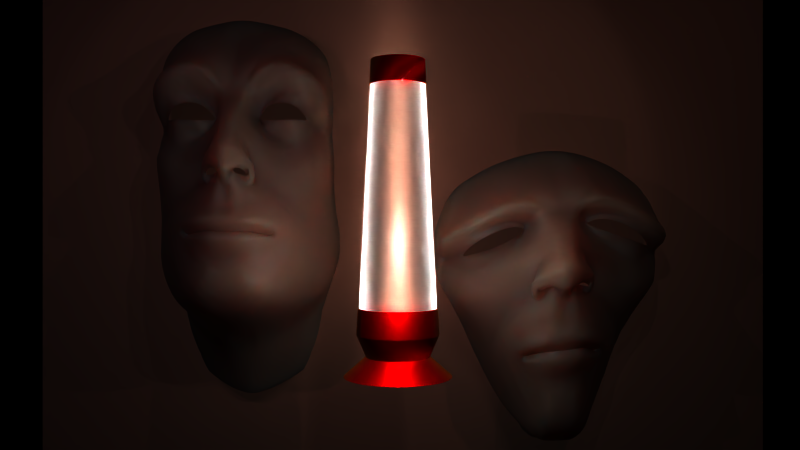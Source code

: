 # Source: lattice-geoface.blend  (saved by Blender 3.4.6; exported with 4.5.12 LTS)
import bpy
from mathutils import Matrix  # noqa: F401  (used for matrix-valued properties, if any)

bpy.ops.wm.read_factory_settings(use_empty=True)
scene = bpy.context.scene
scene.name = '1'

# ---- collections
col_lavalamp = bpy.data.collections.new('Lavalamp'); scene.collection.children.link(col_lavalamp)
col_collection_2 = bpy.data.collections.new('Collection 2'); scene.collection.children.link(col_collection_2)
col_collection_6 = bpy.data.collections.new('Collection 6'); scene.collection.children.link(col_collection_6)
col_collection_11 = bpy.data.collections.new('Collection 11'); scene.collection.children.link(col_collection_11)

# ---- materials (node trees are filled in below, after node groups)
mat_material_004 = bpy.data.materials.new('Material.004')
mat_car_paint = bpy.data.materials.new('Car Paint')
mat_car_paint.diffuse_color = (0.8452, 0.2149, 0.2055, 1.0)
mat_material_001 = bpy.data.materials.new('Material.001')
mat_material_001.alpha_threshold = 0.0
mat_material_001.preview_render_type = 'FLAT'
mat_material_001.diffuse_color = (0.9515, 0.2242, 0.2039, 1.0)
mat_material_001.roughness = 0.0
mat_material_001.line_color = (0.0, 0.0, 0.0, 1.0)
mat_material_003 = bpy.data.materials.new('Material.003')
mat_material_003.diffuse_color = (0.8, 0.8, 0.8, 0.2857)
mat_gold_001 = bpy.data.materials.new('Gold.001')
mat_gold_001.alpha_threshold = 0.0
mat_gold_001.diffuse_color = (0.6584, 0.4397, 0.0, 1.0)
mat_gold_001.roughness = 0.5
mat_gold_001.line_color = (0.0, 0.0, 0.0, 1.0)
mat_material = bpy.data.materials.new('Material')
mat_material.alpha_threshold = 0.0
mat_material.preview_render_type = 'FLAT'
mat_material.roughness = 0.0
mat_material.line_color = (0.0, 0.0, 0.0, 0.4203)
mat_gold = bpy.data.materials.new('Gold')
mat_gold.alpha_threshold = 0.0
mat_gold.diffuse_color = (0.7121, 0.0, 0.0, 1.0)
mat_gold.specular_color = (0.8939, 0.7576, 1.0)
mat_gold.roughness = 0.0
mat_gold.specular_intensity = 0.6957
mat_gold.line_color = (0.0, 0.0, 0.0, 1.0)
mat_material_002 = bpy.data.materials.new('Material.002')
mat_material_002.alpha_threshold = 0.0
mat_material_002.preview_render_type = 'FLAT'
mat_material_002.diffuse_color = (0.6485, 0.4212, 0.3252, 1.0)
mat_material_002.roughness = 0.0
mat_material_002.line_color = (0.0, 0.0, 0.0, 1.0)
mat_lightskin = bpy.data.materials.new('LightSkin')
mat_lightskin.alpha_threshold = 0.0
mat_lightskin.diffuse_color = (0.7991, 0.7011, 0.5841, 1.0)
mat_lightskin.roughness = 0.5
mat_lightskin.specular_intensity = 0.4435
mat_lightskin.line_color = (0.0, 0.0, 0.0, 1.0)
mat_grey = bpy.data.materials.new('Grey')
mat_grey.alpha_threshold = 0.0
mat_grey.preview_render_type = 'FLAT'
mat_grey.diffuse_color = (0.9412, 0.9412, 0.9412, 1.0)
mat_grey.roughness = 0.0
mat_grey.line_color = (0.0, 0.0, 0.0, 1.0)

# ---- node groups
ng_auto_smooth = bpy.data.node_groups.new('Auto Smooth', 'GeometryNodeTree')
_s = ng_auto_smooth.interface.new_socket(name='Geometry', in_out='OUTPUT', socket_type='NodeSocketGeometry')
_s = ng_auto_smooth.interface.new_socket(name='Geometry', in_out='INPUT', socket_type='NodeSocketGeometry')
_s = ng_auto_smooth.interface.new_socket(name='Angle', in_out='INPUT', socket_type='NodeSocketFloat')
_s.subtype = 'ANGLE'
_s.min_value = 0.0
_s.max_value = 3.142
ng_auto_smooth.is_modifier = True
_N = ng_auto_smooth.nodes; _L = ng_auto_smooth.links
n0 = _N.new('NodeGroupOutput'); n0.name = 'Group Output'; n0.location = (480, -100)
n1 = _N.new('NodeGroupInput'); n1.name = 'Group Input'; n1.location = (-420, -300)
n2 = _N.new('NodeGroupInput'); n2.name = 'Group Input.001'; n2.location = (-60, -100)
n3 = _N.new('GeometryNodeSetShadeSmooth'); n3.name = 'Set Shade Smooth'; n3.location = (120, -100)
n3.domain = 'EDGE'
n4 = _N.new('GeometryNodeSetShadeSmooth'); n4.name = 'Set Shade Smooth.001'; n4.location = (300, -100)
n5 = _N.new('GeometryNodeInputMeshEdgeAngle'); n5.name = 'Edge Angle'; n5.location = (-420, -220)
n6 = _N.new('GeometryNodeInputEdgeSmooth'); n6.name = 'Is Edge Smooth'; n6.location = (-60, -160)
n7 = _N.new('GeometryNodeInputShadeSmooth'); n7.name = 'Is Face Smooth'; n7.location = (-240, -340)
n8 = _N.new('FunctionNodeBooleanMath'); n8.name = 'Boolean Math'; n8.location = (-60, -220)
n9 = _N.new('FunctionNodeCompare'); n9.name = 'Compare'; n9.location = (-240, -180)
n9.operation = 'LESS_EQUAL'
_L.new(n5.outputs[0], n9.inputs[0])
_L.new(n4.outputs[0], n0.inputs[0])
_L.new(n1.outputs[1], n9.inputs[1])
_L.new(n9.outputs[0], n8.inputs[0])
_L.new(n7.outputs[0], n8.inputs[1])
_L.new(n2.outputs[0], n3.inputs[0])
_L.new(n6.outputs[0], n3.inputs[1])
_L.new(n3.outputs[0], n4.inputs[0])
_L.new(n8.outputs[0], n3.inputs[2])
n0.is_active_output = True

# ---- material node trees
mat_material_004.use_nodes = True; mat_material_004.node_tree.nodes.clear()
_N = mat_material_004.node_tree.nodes; _L = mat_material_004.node_tree.links
n0 = _N.new('ShaderNodeBsdfPrincipled'); n0.name = 'Principled BSDF'; n0.location = (10, 300)
n0.distribution = 'GGX'
n0.subsurface_method = 'BURLEY'
n0.inputs[3].default_value = 1.45
n0.inputs[27].default_value = (0.8971, 0.8971, 0.8971, 1.0)
n0.inputs[28].default_value = 1.0
n1 = _N.new('ShaderNodeOutputMaterial'); n1.name = 'Material Output'; n1.location = (300, 300)
_L.new(n0.outputs[0], n1.inputs[0])
n1.is_active_output = True
mat_car_paint.use_nodes = True; mat_car_paint.node_tree.nodes.clear()
_N = mat_car_paint.node_tree.nodes; _L = mat_car_paint.node_tree.links
n0 = _N.new('ShaderNodeOutputMaterial'); n0.name = 'Material Output'; n0.location = (300, 300)
n1 = _N.new('ShaderNodeBsdfPrincipled'); n1.name = 'Principled BSDF'; n1.location = (10, 300)
n1.distribution = 'GGX'
n1.subsurface_method = 'BURLEY'
n1.inputs[1].default_value = 1.0
n1.inputs[3].default_value = 1.45
n1.inputs[19].default_value = 0.25
n1.inputs[27].default_value = (0.0, 0.0, 0.0, 1.0)
n1.inputs[28].default_value = 1.0
n2 = _N.new('ShaderNodeLayerWeight'); n2.name = 'Layer Weight'; n2.location = (-636, 149)
n3 = _N.new('ShaderNodeValToRGB'); n3.name = 'ColorRamp.001'; n3.location = (-396, -6)
while len(n3.color_ramp.elements) > 1: n3.color_ramp.elements.remove(n3.color_ramp.elements[-1])
n3.color_ramp.elements[0].position = 0.0; n3.color_ramp.elements[0].color = (0.3588, 0.3588, 0.3588, 1.0)
_e = n3.color_ramp.elements.new(1.0); _e.color = (1.0, 1.0, 1.0, 1.0)
n4 = _N.new('ShaderNodeTexVoronoi'); n4.name = 'Voronoi Texture'; n4.location = (-638, -27)
n4.feature = 'SMOOTH_F1'
n4.inputs[2].default_value = 4000.0
n5 = _N.new('ShaderNodeValToRGB'); n5.name = 'ColorRamp'; n5.location = (-388, 259)
while len(n5.color_ramp.elements) > 1: n5.color_ramp.elements.remove(n5.color_ramp.elements[-1])
n5.color_ramp.elements[0].position = 0.4909; n5.color_ramp.elements[0].color = (1.0, 0.0, 0.005658, 1.0)
_e = n5.color_ramp.elements.new(1.0); _e.color = (1.0, 0.4477, 0.0, 1.0)
_L.new(n1.outputs[0], n0.inputs[0])
_L.new(n5.outputs[0], n1.inputs[0])
_L.new(n2.outputs[1], n5.inputs[0])
_L.new(n3.outputs[0], n1.inputs[2])
_L.new(n4.outputs[1], n3.inputs[0])
n0.is_active_output = True
mat_material_003.use_nodes = True; mat_material_003.node_tree.nodes.clear()
_N = mat_material_003.node_tree.nodes; _L = mat_material_003.node_tree.links
n0 = _N.new('ShaderNodeOutputMaterial'); n0.name = 'Material Output'; n0.location = (300, 300)
n1 = _N.new('ShaderNodeBsdfGlass'); n1.name = 'Glass BSDF'; n1.location = (10, 300)
n1.distribution = 'BECKMANN'
n1.inputs[1].default_value = 0.5
n1.inputs[2].default_value = 1.45
_L.new(n1.outputs[0], n0.inputs[0])
n0.is_active_output = True
mat_gold_001.use_nodes = True; mat_gold_001.node_tree.nodes.clear()
_N = mat_gold_001.node_tree.nodes; _L = mat_gold_001.node_tree.links
n0 = _N.new('ShaderNodeBsdfPrincipled'); n0.name = 'Principled BSDF'; n0.location = (10, 300)
n0.distribution = 'GGX'
n0.subsurface_method = 'RANDOM_WALK_SKIN'
n0.inputs[0].default_value = (0.7511, 0.5008, 0.0, 1.0)
n0.inputs[1].default_value = 0.8366
n0.inputs[2].default_value = 0.2396
n0.inputs[3].default_value = 1.45
n0.inputs[13].default_value = 0.6274
n0.inputs[27].default_value = (0.0, 0.0, 0.0, 1.0)
n0.inputs[28].default_value = 1.0
n1 = _N.new('ShaderNodeOutputMaterial'); n1.name = 'Material Output'; n1.location = (300, 300)
_L.new(n0.outputs[0], n1.inputs[0])
n1.is_active_output = True
mat_lightskin.use_nodes = True; mat_lightskin.node_tree.nodes.clear()
_N = mat_lightskin.node_tree.nodes; _L = mat_lightskin.node_tree.links
n0 = _N.new('ShaderNodeBsdfPrincipled'); n0.name = 'Principled BSDF'; n0.location = (10, 300)
n0.distribution = 'GGX'
n0.subsurface_method = 'RANDOM_WALK_SKIN'
n0.inputs[0].default_value = (0.5413, 0.4011, 0.338, 1.0)
n0.inputs[3].default_value = 1.45
n0.inputs[8].default_value = 1.0
n0.inputs[10].default_value = 0.6182
n0.inputs[27].default_value = (0.0, 0.0, 0.0, 1.0)
n0.inputs[28].default_value = 1.0
n1 = _N.new('ShaderNodeOutputMaterial'); n1.name = 'Material Output'; n1.location = (300, 300)
_L.new(n0.outputs[0], n1.inputs[0])
n1.is_active_output = True

# ---- cameras
cam_camera = bpy.data.cameras.new('Camera')
cam_camera.passepartout_alpha = 0.2
cam_camera.clip_end = 100.0
cam_camera.lens = 35.0
cam_camera.ortho_scale = 7.314
cam_camera.show_passepartout = False
cam_camera.show_safe_areas = True
cam_camera.dof.focus_distance = 0.0
cam_camera.dof.aperture_fstop = 128.0

# ---- lights
light_lamp = bpy.data.lights.new('Lamp', 'SPOT')
light_lamp.transmission_factor = 0.0
light_lamp.energy = 61.04
light_lamp.shadow_buffer_clip_start = 0.5
light_lamp.shadow_maximum_resolution = 0.006
light_lamp.use_absolute_resolution = True
light_lamp.spot_blend = 0.3896
light_lamp.spot_size = 1.516
light_lamp.cycles.use_multiple_importance_sampling = False
light_lamp_001 = bpy.data.lights.new('Lamp.001', 'SPOT')
light_lamp_001.transmission_factor = 0.0
light_lamp_001.energy = 1000.0
light_lamp_001.shadow_buffer_clip_start = 0.5
light_lamp_001.shadow_maximum_resolution = 0.006
light_lamp_001.use_absolute_resolution = True
light_lamp_001.spot_blend = 0.0
light_lamp_001.cycles.use_multiple_importance_sampling = False
light_lamp_006 = bpy.data.lights.new('Lamp.006', 'POINT')
light_lamp_006.transmission_factor = 0.0
light_lamp_006.use_shadow = False
light_lamp_006.energy = 100.0
light_lamp_006.shadow_buffer_clip_start = 0.5
light_lamp_006.shadow_maximum_resolution = 0.006
light_lamp_006.use_absolute_resolution = True
light_lamp_006.cycles.use_multiple_importance_sampling = False
light_lamp_002 = bpy.data.lights.new('Lamp.002', 'POINT')
light_lamp_002.color = (1.0, 0.6623, 0.5455)
light_lamp_002.transmission_factor = 0.0
light_lamp_002.energy = 100.0
light_lamp_002.shadow_buffer_clip_start = 0.5
light_lamp_002.shadow_maximum_resolution = 0.006
light_lamp_002.use_absolute_resolution = True
light_lamp_002.cycles.use_multiple_importance_sampling = False
light_lamp_003 = bpy.data.lights.new('Lamp.003', 'POINT')
light_lamp_003.color = (1.0, 0.6623, 0.8052)
light_lamp_003.transmission_factor = 0.0
light_lamp_003.energy = 100.0
light_lamp_003.shadow_buffer_clip_start = 0.5
light_lamp_003.shadow_maximum_resolution = 0.006
light_lamp_003.use_absolute_resolution = True
light_lamp_003.cycles.use_multiple_importance_sampling = False
light_lamp_004 = bpy.data.lights.new('Lamp.004', 'POINT')
light_lamp_004.color = (0.5195, 0.6723, 0.8701)
light_lamp_004.transmission_factor = 0.0
light_lamp_004.energy = 178.9
light_lamp_004.shadow_buffer_clip_start = 0.5
light_lamp_004.shadow_maximum_resolution = 0.006
light_lamp_004.use_absolute_resolution = True
light_lamp_004.cycles.use_multiple_importance_sampling = False
light_lamp_005 = bpy.data.lights.new('Lamp.005', 'SPOT')
light_lamp_005.transmission_factor = 0.0
light_lamp_005.energy = 100.0
light_lamp_005.shadow_buffer_clip_start = 0.5
light_lamp_005.shadow_maximum_resolution = 0.006
light_lamp_005.use_absolute_resolution = True
light_lamp_005.cycles.use_multiple_importance_sampling = False

# ---- meshes
me_cylinder_001 = bpy.data.meshes.new('Cylinder.001')
me_cylinder_001.from_pydata([(-9.192e-10, 1.152, -1.0), (0.2247, 1.129, -1.0), (0.4407, 1.064, -1.0), (0.6398, 0.9575, -1.0), (0.8143, 0.8143, -1.0), (0.9575, 0.6398, -1.0), (1.064, 0.4407, -1.0), (1.129, 0.2247, -1.0), (1.152, -4.776e-08, -1.0), (1.129, -0.2247, -1.0), (1.064, -0.4407, -1.0), (0.9575, -0.6398, -1.0), (0.8143, -0.8143, -1.0), (0.6398, -0.9575, -1.0), (0.4407, -1.064, -1.0), (0.2247, -1.129, -1.0), (-1.016e-07, -1.152, -1.0), (-0.2247, -1.129, -1.0), (-0.4407, -1.064, -1.0), (-0.6398, -0.9575, -1.0), (-0.8143, -0.8143, -1.0), (-0.9575, -0.6398, -1.0), (-1.064, -0.4407, -1.0), (-1.129, -0.2247, -1.0), (-1.152, 1.631e-08, -1.0), (-1.129, 0.2247, -1.0), (-1.064, 0.4407, -1.0), (-0.9575, 0.6398, -1.0), (-0.8143, 0.8143, -1.0), (-0.6398, 0.9575, -1.0), (-0.4407, 1.064, -1.0), (-0.2247, 1.129, -1.0)], [], [(0, 1, 2, 3, 4, 5, 6, 7, 8, 9, 10, 11, 12, 13, 14, 15, 16, 17, 18, 19, 20, 21, 22, 23, 24, 25, 26, 27, 28, 29, 30, 31)])
_uv = me_cylinder_001.uv_layers.new(name='UVMap')
_uv.uv.foreach_set('vector', [0.75, 0.49, 0.7968, 0.4854, 0.8418, 0.4717, 0.8833, 0.4496, 0.9197, 0.4197, 0.9496, 0.3833, 0.9717, 0.3418, 0.9854, 0.2968, 0.99, 0.25, 0.9854, 0.2032, 0.9717, 0.1582, 0.9496, 0.1167, 0.9197, 0.08029, 0.8833, 0.05045, 0.8418, 0.02827, 0.7968, 0.01461, 0.75, 0.01, 0.7032, 0.01461, 0.6582, 0.02827, 0.6167, 0.05045, 0.5803, 0.08029, 0.5504, 0.1167, 0.5283, 0.1582, 0.5146, 0.2032, 0.51, 0.25, 0.5146, 0.2968, 0.5283, 0.3418, 0.5504, 0.3833, 0.5803, 0.4197, 0.6167, 0.4496, 0.6582, 0.4717, 0.7032, 0.4854])
me_cylinder_001.materials.append(mat_material_004)
me_cylinder_001.use_remesh_fix_poles = True
me_cylinder_001.use_remesh_preserve_attributes = False
me_cylinder_001.update()
me_material_preview_mesh = bpy.data.meshes.new('Material_Preview_Mesh')
me_material_preview_mesh.from_pydata([], [], [])
me_material_preview_mesh.update()
me_plane = bpy.data.meshes.new('Plane')
me_plane.from_pydata([(3.926, 0.5598, 0.8379), (3.926, 0.3856, 0.931), (3.926, 0.1966, 0.9883), (3.926, -7.39e-06, 1.008), (3.926, -0.1966, 0.9883), (3.926, -0.3856, 0.931), (3.926, -0.5598, 0.8378), (3.926, -0.7125, 0.7125), (3.926, -0.8378, 0.5598), (3.926, -0.931, 0.3856), (3.926, -0.9883, 0.1966), (3.926, -1.008, -4.089e-06), (3.926, -0.9883, -0.1966), (3.926, -0.931, -0.3856), (3.926, -0.8378, -0.5598), (3.926, -0.7125, -0.7125), (3.926, -0.5598, -0.8378), (3.926, -0.3856, -0.931), (3.926, -0.1966, -0.9883), (3.926, 9.082e-07, -1.008), (3.926, 0.1966, -0.9883), (3.926, 0.3856, -0.931), (3.926, 0.5598, -0.8378), (3.926, 0.7125, -0.7125), (3.926, 0.8378, -0.5598), (3.926, 0.931, -0.3856), (3.926, 0.9883, -0.1966), (3.926, 1.008, -2.31e-06), (3.926, 0.9883, 0.1966), (3.926, 0.931, 0.3856), (3.926, 0.8378, 0.5598), (3.926, 0.7125, 0.7125), (4.808, 0.6816, 0.6816), (4.808, 0.8015, 0.5355), (4.808, 0.8906, 0.3689), (4.808, 0.9454, 0.1881), (4.808, 0.9639, -2.209e-06), (4.808, 0.9454, -0.1881), (4.808, 0.8906, -0.3689), (4.808, 0.8015, -0.5355), (4.808, 0.6816, -0.6816), (4.808, 0.5355, -0.8015), (4.808, 0.3689, -0.8906), (4.808, 0.1881, -0.9454), (4.808, 8.688e-07, -0.9639), (4.808, -0.1881, -0.9454), (4.808, -0.3689, -0.8906), (4.808, -0.5355, -0.8015), (4.808, -0.6816, -0.6816), (4.808, -0.8015, -0.5355), (4.808, -0.8906, -0.3689), (4.808, -0.9454, -0.1881), (4.808, -0.9639, -3.912e-06), (4.808, -0.9454, 0.1881), (4.808, -0.8906, 0.3689), (4.808, -0.8015, 0.5355), (4.808, -0.6816, 0.6816), (4.808, -0.5355, 0.8015), (4.808, -0.3689, 0.8906), (4.808, -0.1881, 0.9454), (4.808, -7.069e-06, 0.9639), (4.808, 0.188, 0.9454), (4.808, 0.3689, 0.8906), (4.808, 0.5355, 0.8015), (4.808, -3.972e-08, 1.095e-15), (4.808, 0.5355, 0.8015), (4.808, 0.3689, 0.8906), (4.808, 0.188, 0.9454), (4.808, -7.069e-06, 0.9639), (4.808, -0.1881, 0.9454), (4.808, -0.3689, 0.8906), (4.808, -0.5355, 0.8015), (4.808, -0.6816, 0.6816), (4.808, -0.8015, 0.5355), (4.808, -0.8906, 0.3689), (4.808, -0.9454, 0.1881), (4.808, -0.9639, -3.912e-06), (4.808, -0.9454, -0.1881), (4.808, -0.8906, -0.3689), (4.808, -0.8015, -0.5355), (4.808, -0.6816, -0.6816), (4.808, -0.5355, -0.8015), (4.808, -0.3689, -0.8906), (4.808, -0.1881, -0.9454), (4.808, 8.688e-07, -0.9639), (4.808, 0.1881, -0.9454), (4.808, 0.3689, -0.8906), (4.808, 0.5355, -0.8015), (4.808, 0.6816, -0.6816), (4.808, 0.8015, -0.5355), (4.808, 0.8906, -0.3689), (4.808, 0.9454, -0.1881), (4.808, 0.9639, -2.209e-06), (4.808, 0.9454, 0.1881), (4.808, 0.8906, 0.3689), (4.808, 0.8015, 0.5355), (4.808, 0.6816, 0.6816), (-5.632, 0.8045, 0.8045), (-5.632, 0.946, 0.6321), (-5.632, 1.051, 0.4354), (-5.632, 1.116, 0.222), (-5.632, 1.138, 3.252e-08), (-5.632, 1.116, -0.222), (-5.632, 1.051, -0.4354), (-5.632, 0.946, -0.6321), (-5.632, 0.8045, -0.8045), (-5.632, 0.6321, -0.946), (-5.632, 0.4354, -1.051), (-5.632, 0.222, -1.116), (-5.632, -3.038e-07, -1.138), (-5.632, -0.222, -1.116), (-5.632, -0.4354, -1.051), (-5.632, -0.6321, -0.946), (-5.632, -0.8045, -0.8045), (-5.632, -0.946, -0.6321), (-5.632, -1.051, -0.4354), (-5.632, -1.116, -0.222), (-5.632, -1.138, 1.152e-06), (-5.632, -1.116, 0.222), (-5.632, -1.051, 0.4354), (-5.632, -0.946, 0.6321), (-5.632, -0.8045, 0.8045), (-5.632, -0.6321, 0.946), (-5.632, -0.4354, 1.051), (-5.632, -0.222, 1.116), (-5.632, 1.864e-06, 1.138), (-5.632, 0.222, 1.116), (-5.632, 0.4354, 1.051), (-5.632, 0.6321, 0.946), (-6.326, 1.357, 1.357), (-6.326, 1.596, 1.066), (-6.326, 1.773, 0.7343), (-6.326, 1.882, 0.3744), (-6.326, 1.919, 5.484e-08), (-6.326, 1.882, -0.3744), (-6.326, 1.773, -0.7343), (-6.326, 1.596, -1.066), (-6.326, 1.357, -1.357), (-6.326, 1.066, -1.596), (-6.326, 0.7343, -1.773), (-6.326, 0.3744, -1.882), (-6.326, -5.943e-07, -1.919), (-6.326, -0.3744, -1.882), (-6.326, -0.7343, -1.773), (-6.326, -1.066, -1.596), (-6.326, -1.357, -1.357), (-6.326, -1.596, -1.066), (-6.326, -1.773, -0.7343), (-6.326, -1.882, -0.3744), (-6.326, -1.919, 1.943e-06), (-6.326, -1.882, 0.3744), (-6.326, -1.773, 0.7343), (-6.326, -1.595, 1.066), (-6.326, -1.357, 1.357), (-6.326, -1.066, 1.596), (-6.326, -0.7343, 1.773), (-6.326, -0.3744, 1.882), (-6.326, 3.063e-06, 1.919), (-6.326, 0.3744, 1.882), (-6.326, 0.7343, 1.773), (-6.326, 1.066, 1.595), (-3.926, 1.0, 1.0), (-3.926, 1.176, 0.7857), (-3.926, 1.307, 0.5412), (-3.926, 1.387, 0.2759), (-3.926, 1.414, 4.042e-08), (-3.926, 1.387, -0.2759), (-3.926, 1.307, -0.5412), (-3.926, 1.176, -0.7857), (-3.926, 1.0, -1.0), (-3.926, 0.7857, -1.176), (-3.926, 0.5412, -1.307), (-3.926, 0.2759, -1.387), (-3.926, -4.086e-07, -1.414), (-3.926, -0.2759, -1.387), (-3.926, -0.5412, -1.307), (-3.926, -0.7857, -1.176), (-3.926, -1.0, -1.0), (-3.926, -1.176, -0.7857), (-3.926, -1.307, -0.5412), (-3.926, -1.387, -0.2759), (-3.926, -1.414, 1.432e-06), (-3.926, -1.387, 0.2759), (-3.926, -1.307, 0.5412), (-3.926, -1.176, 0.7857), (-3.926, -1.0, 1.0), (-3.926, -0.7857, 1.176), (-3.926, -0.5412, 1.307), (-3.926, -0.2759, 1.387), (-3.926, 2.287e-06, 1.414), (-3.926, 0.2759, 1.387), (-3.926, 0.5412, 1.307), (-3.926, 0.7857, 1.176), (-4.751, 0.8128, 1.217), (-4.751, 0.5599, 1.352), (-4.751, 0.2854, 1.435), (-4.751, 2.364e-06, 1.463), (-4.751, -0.2854, 1.435), (-4.751, -0.5599, 1.352), (-4.751, -0.8128, 1.217), (-4.751, -1.035, 1.035), (-4.751, -1.217, 0.8128), (-4.751, -1.352, 0.5599), (-4.751, -1.435, 0.2854), (-4.751, -1.463, 1.481e-06), (-4.751, -1.435, -0.2854), (-4.751, -1.352, -0.5599), (-4.751, -1.217, -0.8128), (-4.751, -1.035, -1.035), (-4.751, -0.8128, -1.217), (-4.751, -0.5599, -1.352), (-4.751, -0.2854, -1.435), (-4.751, -4.248e-07, -1.463), (-4.751, 0.2854, -1.435), (-4.751, 0.5599, -1.352), (-4.751, 0.8128, -1.217), (-4.751, 1.035, -1.035), (-4.751, 1.217, -0.8128), (-4.751, 1.352, -0.5599), (-4.751, 1.435, -0.2854), (-4.751, 1.463, 4.182e-08), (-4.751, 1.435, 0.2854), (-4.751, 1.352, 0.5599), (-4.751, 1.217, 0.8128), (-4.751, 1.035, 1.035), (-4.866, 1.035, 1.035), (-4.866, 1.217, 0.8128), (-4.866, 1.352, 0.5599), (-4.866, 1.435, 0.2854), (-4.866, 1.463, 4.182e-08), (-4.866, 1.435, -0.2854), (-4.866, 1.352, -0.5599), (-4.866, 1.217, -0.8128), (-4.866, 1.035, -1.035), (-4.866, 0.8128, -1.217), (-4.866, 0.5599, -1.352), (-4.866, 0.2854, -1.435), (-4.866, -4.248e-07, -1.463), (-4.866, -0.2854, -1.435), (-4.866, -0.5599, -1.352), (-4.866, -0.8128, -1.217), (-4.866, -1.035, -1.035), (-4.866, -1.217, -0.8128), (-4.866, -1.352, -0.5599), (-4.866, -1.435, -0.2854), (-4.866, -1.463, 1.481e-06), (-4.866, -1.435, 0.2854), (-4.866, -1.352, 0.5599), (-4.866, -1.217, 0.8128), (-4.866, -1.035, 1.035), (-4.866, -0.8128, 1.217), (-4.866, -0.5599, 1.352), (-4.866, -0.2854, 1.435), (-4.866, 2.364e-06, 1.463), (-4.866, 0.2854, 1.435), (-4.866, 0.5599, 1.352), (-4.866, 0.8128, 1.217), (-4.866, 1.035, 1.035), (-4.866, 1.217, 0.8128), (-4.866, 1.352, 0.5599), (-4.866, 1.435, 0.2854), (-4.866, 1.463, 4.182e-08), (-4.866, 1.435, -0.2854), (-4.866, 1.352, -0.5599), (-4.866, 1.217, -0.8128), (-4.866, 1.035, -1.035), (-4.866, 0.8128, -1.217), (-4.866, 0.5599, -1.352), (-4.866, 0.2854, -1.435), (-4.866, -4.248e-07, -1.463), (-4.866, -0.2854, -1.435), (-4.866, -0.5599, -1.352), (-4.866, -0.8128, -1.217), (-4.866, -1.035, -1.035), (-4.866, -1.217, -0.8128), (-4.866, -1.352, -0.5599), (-4.866, -1.435, -0.2854), (-4.866, -1.463, 1.481e-06), (-4.866, -1.435, 0.2854), (-4.866, -1.352, 0.5599), (-4.866, -1.217, 0.8128), (-4.866, -1.035, 1.035), (-4.866, -0.8128, 1.217), (-4.866, -0.5599, 1.352), (-4.866, -0.2854, 1.435), (-4.866, 2.364e-06, 1.463), (-4.866, 0.2854, 1.435), (-4.866, 0.5599, 1.352), (-4.866, 0.8128, 1.217), (-5.632, 0.8045, 0.8045), (-5.632, 0.946, 0.6321), (-5.632, 1.051, 0.4354), (-5.632, 1.116, 0.222), (-5.632, 1.138, 3.252e-08), (-5.632, 1.116, -0.222), (-5.632, 1.051, -0.4354), (-5.632, 0.946, -0.6321), (-5.632, 0.8045, -0.8045), (-5.632, 0.6321, -0.946), (-5.632, 0.4354, -1.051), (-5.632, 0.222, -1.116), (-5.632, -3.038e-07, -1.138), (-5.632, -0.222, -1.116), (-5.632, -0.4354, -1.051), (-5.632, -0.6321, -0.946), (-5.632, -0.8045, -0.8045), (-5.632, -0.946, -0.6321), (-5.632, -1.051, -0.4354), (-5.632, -1.116, -0.222), (-5.632, -1.138, 1.152e-06), (-5.632, -1.116, 0.222), (-5.632, -1.051, 0.4354), (-5.632, -0.946, 0.6321), (-5.632, -0.8045, 0.8045), (-5.632, -0.6321, 0.946), (-5.632, -0.4354, 1.051), (-5.632, -0.222, 1.116), (-5.632, 1.864e-06, 1.138), (-5.632, 0.222, 1.116), (-5.632, 0.4354, 1.051), (-5.632, 0.6321, 0.946), (-5.632, 0.6321, 0.946), (-5.632, 0.4354, 1.051), (-5.632, 0.222, 1.116), (-5.632, 1.864e-06, 1.138), (-5.632, -0.222, 1.116), (-5.632, -0.4354, 1.051), (-5.632, -0.6321, 0.946), (-5.632, -0.8045, 0.8045), (-5.632, -0.946, 0.6321), (-5.632, -1.051, 0.4354), (-5.632, -1.116, 0.222), (-5.632, -1.138, 1.152e-06), (-5.632, -1.116, -0.222), (-5.632, -1.051, -0.4354), (-5.632, -0.946, -0.6321), (-5.632, -0.8045, -0.8045), (-5.632, -0.6321, -0.946), (-5.632, -0.4354, -1.051), (-5.632, -0.222, -1.116), (-5.632, -3.038e-07, -1.138), (-5.632, 0.222, -1.116), (-5.632, 0.4354, -1.051), (-5.632, 0.6321, -0.946), (-5.632, 0.8045, -0.8045), (-5.632, 0.946, -0.6321), (-5.632, 1.051, -0.4354), (-5.632, 1.116, -0.222), (-5.632, 1.138, 3.252e-08), (-5.632, 1.116, 0.222), (-5.632, 1.051, 0.4354), (-5.632, 0.946, 0.6321), (-5.632, 0.8045, 0.8045)], [], [(31, 0, 63, 32), (0, 1, 62, 63), (1, 2, 61, 62), (2, 3, 60, 61), (3, 4, 59, 60), (4, 5, 58, 59), (5, 6, 57, 58), (6, 7, 56, 57), (7, 8, 55, 56), (8, 9, 54, 55), (9, 10, 53, 54), (10, 11, 52, 53), (11, 12, 51, 52), (12, 13, 50, 51), (13, 14, 49, 50), (14, 15, 48, 49), (15, 16, 47, 48), (16, 17, 46, 47), (17, 18, 45, 46), (18, 19, 44, 45), (19, 20, 43, 44), (20, 21, 42, 43), (21, 22, 41, 42), (22, 23, 40, 41), (23, 24, 39, 40), (24, 25, 38, 39), (25, 26, 37, 38), (27, 36, 37, 26), (27, 28, 35, 36), (28, 29, 34, 35), (29, 30, 33, 34), (31, 32, 33, 30), (32, 96, 95, 33), (33, 95, 94, 34), (34, 94, 93, 35), (35, 93, 92, 36), (36, 92, 91, 37), (37, 91, 90, 38), (38, 90, 89, 39), (39, 89, 88, 40), (40, 88, 87, 41), (41, 87, 86, 42), (42, 86, 85, 43), (43, 85, 84, 44), (44, 84, 83, 45), (45, 83, 82, 46), (46, 82, 81, 47), (47, 81, 80, 48), (48, 80, 79, 49), (49, 79, 78, 50), (50, 78, 77, 51), (51, 77, 76, 52), (52, 76, 75, 53), (53, 75, 74, 54), (54, 74, 73, 55), (55, 73, 72, 56), (56, 72, 71, 57), (57, 71, 70, 58), (58, 70, 69, 59), (59, 69, 68, 60), (60, 68, 67, 61), (61, 67, 66, 62), (63, 62, 66, 65), (63, 65, 96, 32), (64, 95, 96), (64, 94, 95), (64, 93, 94), (64, 92, 93), (64, 91, 92), (64, 90, 91), (64, 89, 90), (64, 88, 89), (64, 87, 88), (64, 86, 87), (64, 85, 86), (64, 84, 85), (64, 83, 84), (64, 82, 83), (64, 81, 82), (64, 80, 81), (64, 79, 80), (64, 78, 79), (64, 77, 78), (64, 76, 77), (64, 75, 76), (64, 74, 75), (64, 73, 74), (64, 72, 73), (64, 71, 72), (64, 70, 71), (64, 69, 70), (64, 68, 69), (64, 67, 68), (64, 66, 67), (64, 65, 66), (64, 96, 65), (97, 98, 130, 129), (98, 99, 131, 130), (99, 100, 132, 131), (100, 101, 133, 132), (101, 102, 134, 133), (102, 103, 135, 134), (103, 104, 136, 135), (104, 105, 137, 136), (105, 106, 138, 137), (106, 107, 139, 138), (107, 108, 140, 139), (108, 109, 141, 140), (109, 110, 142, 141), (110, 111, 143, 142), (111, 112, 144, 143), (112, 113, 145, 144), (113, 114, 146, 145), (114, 115, 147, 146), (115, 116, 148, 147), (116, 117, 149, 148), (117, 118, 150, 149), (118, 119, 151, 150), (119, 120, 152, 151), (120, 121, 153, 152), (121, 122, 154, 153), (122, 123, 155, 154), (123, 124, 156, 155), (124, 125, 157, 156), (125, 126, 158, 157), (126, 127, 159, 158), (127, 128, 160, 159), (97, 128, 160, 129), (161, 224, 193, 192), (191, 192, 193, 194), (190, 191, 194, 195), (189, 190, 195, 196), (188, 189, 196, 197), (187, 188, 197, 198), (187, 198, 199, 186), (185, 186, 199, 200), (185, 200, 201, 184), (184, 201, 202, 183), (182, 183, 202, 203), (181, 182, 203, 204), (180, 181, 204, 205), (179, 180, 205, 206), (178, 179, 206, 207), (177, 178, 207, 208), (176, 177, 208, 209), (175, 176, 209, 210), (174, 175, 210, 211), (173, 174, 211, 212), (172, 173, 212, 213), (171, 172, 213, 214), (170, 171, 214, 215), (169, 170, 215, 216), (168, 169, 216, 217), (167, 168, 217, 218), (166, 167, 218, 219), (165, 166, 219, 220), (164, 165, 220, 221), (163, 164, 221, 222), (162, 163, 222, 223), (161, 162, 223, 224), (223, 226, 225, 224), (222, 227, 226, 223), (221, 228, 227, 222), (220, 229, 228, 221), (219, 230, 229, 220), (218, 231, 230, 219), (217, 232, 231, 218), (216, 233, 232, 217), (215, 234, 233, 216), (214, 235, 234, 215), (213, 236, 235, 214), (212, 237, 236, 213), (211, 238, 237, 212), (211, 210, 239, 238), (209, 240, 239, 210), (208, 241, 240, 209), (207, 242, 241, 208), (206, 243, 242, 207), (205, 244, 243, 206), (204, 245, 244, 205), (203, 246, 245, 204), (202, 247, 246, 203), (201, 248, 247, 202), (200, 249, 248, 201), (199, 250, 249, 200), (198, 251, 250, 199), (197, 252, 251, 198), (197, 196, 253, 252), (195, 254, 253, 196), (194, 255, 254, 195), (193, 256, 255, 194), (224, 225, 256, 193), (288, 257, 352, 321), (287, 288, 321, 322), (286, 287, 322, 323), (286, 323, 324, 285), (284, 285, 324, 325), (283, 284, 325, 326), (282, 283, 326, 327), (281, 282, 327, 328), (280, 281, 328, 329), (279, 280, 329, 330), (278, 279, 330, 331), (277, 278, 331, 332), (276, 277, 332, 333), (275, 276, 333, 334), (274, 275, 334, 335), (273, 274, 335, 336), (272, 273, 336, 337), (271, 272, 337, 338), (270, 271, 338, 339), (269, 270, 339, 340), (268, 269, 340, 341), (267, 268, 341, 342), (266, 267, 342, 343), (265, 266, 343, 344), (264, 265, 344, 345), (263, 264, 345, 346), (262, 263, 346, 347), (261, 262, 347, 348), (260, 261, 348, 349), (259, 260, 349, 350), (258, 259, 350, 351), (257, 258, 351, 352), (352, 289, 320, 321), (322, 321, 320, 319), (323, 322, 319, 318), (324, 323, 318, 317), (325, 324, 317, 316), (326, 325, 316, 315), (326, 315, 314, 327), (328, 327, 314, 313), (328, 313, 312, 329), (329, 312, 311, 330), (331, 330, 311, 310), (332, 331, 310, 309), (333, 332, 309, 308), (334, 333, 308, 307), (335, 334, 307, 306), (336, 335, 306, 305), (337, 336, 305, 304), (338, 337, 304, 303), (339, 338, 303, 302), (340, 339, 302, 301), (341, 340, 301, 300), (342, 341, 300, 299), (343, 342, 299, 298), (344, 343, 298, 297), (345, 344, 297, 296), (346, 345, 296, 295), (347, 346, 295, 294), (348, 347, 294, 293), (349, 348, 293, 292), (350, 349, 292, 291), (351, 350, 291, 290), (352, 351, 290, 289)])
me_plane.polygons.foreach_set('use_smooth', [True] * 256)
me_plane.materials.append(mat_car_paint)
me_plane.use_remesh_preserve_volume = False
me_plane.use_remesh_preserve_attributes = False
me_plane.use_mirror_vertex_groups = False
me_plane.update()
me_plane_005 = bpy.data.meshes.new('Plane.005')
me_plane_005.from_pydata([(-6.326, 1.357, 1.357), (-6.326, 1.596, 1.066), (-6.326, 1.773, 0.7343), (-6.326, 1.882, 0.3744), (-6.326, 1.919, 5.484e-08), (-6.326, 1.882, -0.3744), (-6.326, 1.773, -0.7343), (-6.326, 1.596, -1.066), (-6.326, 1.357, -1.357), (-6.326, 1.066, -1.596), (-6.326, 0.7343, -1.773), (-6.326, 0.3744, -1.882), (-6.326, -5.943e-07, -1.919), (-6.326, -0.3744, -1.882), (-6.326, -0.7343, -1.773), (-6.326, -1.066, -1.596), (-6.326, -1.357, -1.357), (-6.326, -1.596, -1.066), (-6.326, -1.773, -0.7343), (-6.326, -1.882, -0.3744), (-6.326, -1.919, 1.943e-06), (-6.326, -1.882, 0.3744), (-6.326, -1.773, 0.7343), (-6.326, -1.595, 1.066), (-6.326, -1.357, 1.357), (-6.326, -1.066, 1.596), (-6.326, -0.7343, 1.773), (-6.326, -0.3744, 1.882), (-6.326, 3.063e-06, 1.919), (-6.326, 0.3744, 1.882), (-6.326, 0.7343, 1.773), (-6.326, 1.066, 1.595)], [], [(27, 28, 29), (26, 27, 29), (26, 29, 30), (25, 26, 30), (25, 30, 31), (24, 25, 31), (31, 0, 24), (24, 0, 23), (23, 0, 1), (22, 23, 1), (22, 1, 2), (21, 22, 2), (21, 2, 3), (20, 21, 3), (20, 3, 4), (19, 20, 4), (19, 4, 5), (18, 19, 5), (18, 5, 6), (17, 18, 6), (17, 6, 7), (16, 17, 7), (16, 7, 8), (15, 16, 8), (15, 8, 9), (14, 15, 9), (14, 9, 10), (13, 14, 10), (13, 10, 11), (12, 13, 11)])
me_plane_005.materials.append(mat_material_001)
me_plane_005.use_remesh_preserve_volume = False
me_plane_005.use_remesh_preserve_attributes = False
me_plane_005.use_mirror_vertex_groups = False
me_plane_005.update()
me_cylinder = bpy.data.meshes.new('Cylinder')
me_cylinder.from_pydata([(-9.192e-10, 1.152, -1.0), (1.151e-09, 0.8101, 1.0), (0.2247, 1.129, -1.0), (0.158, 0.7945, 1.0), (0.4407, 1.064, -1.0), (0.31, 0.7484, 1.0), (0.6398, 0.9575, -1.0), (0.4501, 0.6736, 1.0), (0.8143, 0.8143, -1.0), (0.5728, 0.5728, 1.0), (0.9575, 0.6398, -1.0), (0.6736, 0.4501, 1.0), (1.064, 0.4407, -1.0), (0.7484, 0.31, 1.0), (1.129, 0.2247, -1.0), (0.7945, 0.158, 1.0), (1.152, -4.776e-08, -1.0), (0.8101, -3.863e-08, 1.0), (1.129, -0.2247, -1.0), (0.7945, -0.158, 1.0), (1.064, -0.4407, -1.0), (0.7484, -0.31, 1.0), (0.9575, -0.6398, -1.0), (0.6736, -0.4501, 1.0), (0.8143, -0.8143, -1.0), (0.5728, -0.5728, 1.0), (0.6398, -0.9575, -1.0), (0.4501, -0.6736, 1.0), (0.4407, -1.064, -1.0), (0.31, -0.7484, 1.0), (0.2247, -1.129, -1.0), (0.158, -0.7945, 1.0), (-1.016e-07, -1.152, -1.0), (-6.967e-08, -0.8101, 1.0), (-0.2247, -1.129, -1.0), (-0.158, -0.7945, 1.0), (-0.4407, -1.064, -1.0), (-0.31, -0.7484, 1.0), (-0.6398, -0.9575, -1.0), (-0.4501, -0.6736, 1.0), (-0.8143, -0.8143, -1.0), (-0.5728, -0.5728, 1.0), (-0.9575, -0.6398, -1.0), (-0.6736, -0.4501, 1.0), (-1.064, -0.4407, -1.0), (-0.7484, -0.31, 1.0), (-1.129, -0.2247, -1.0), (-0.7945, -0.158, 1.0), (-1.152, 1.631e-08, -1.0), (-0.8101, 6.436e-09, 1.0), (-1.129, 0.2247, -1.0), (-0.7945, 0.158, 1.0), (-1.064, 0.4407, -1.0), (-0.7484, 0.31, 1.0), (-0.9575, 0.6398, -1.0), (-0.6736, 0.4501, 1.0), (-0.8143, 0.8143, -1.0), (-0.5728, 0.5728, 1.0), (-0.6398, 0.9575, -1.0), (-0.4501, 0.6736, 1.0), (-0.4407, 1.064, -1.0), (-0.31, 0.7484, 1.0), (-0.2247, 1.129, -1.0), (-0.158, 0.7945, 1.0)], [], [(0, 1, 3, 2), (2, 3, 5, 4), (4, 5, 7, 6), (6, 7, 9, 8), (8, 9, 11, 10), (10, 11, 13, 12), (12, 13, 15, 14), (14, 15, 17, 16), (16, 17, 19, 18), (18, 19, 21, 20), (20, 21, 23, 22), (22, 23, 25, 24), (24, 25, 27, 26), (26, 27, 29, 28), (28, 29, 31, 30), (30, 31, 33, 32), (32, 33, 35, 34), (34, 35, 37, 36), (36, 37, 39, 38), (38, 39, 41, 40), (40, 41, 43, 42), (42, 43, 45, 44), (44, 45, 47, 46), (46, 47, 49, 48), (48, 49, 51, 50), (50, 51, 53, 52), (52, 53, 55, 54), (54, 55, 57, 56), (56, 57, 59, 58), (58, 59, 61, 60), (3, 1, 63, 61, 59, 57, 55, 53, 51, 49, 47, 45, 43, 41, 39, 37, 35, 33, 31, 29, 27, 25, 23, 21, 19, 17, 15, 13, 11, 9, 7, 5), (60, 61, 63, 62), (62, 63, 1, 0), (0, 2, 4, 6, 8, 10, 12, 14, 16, 18, 20, 22, 24, 26, 28, 30, 32, 34, 36, 38, 40, 42, 44, 46, 48, 50, 52, 54, 56, 58, 60, 62)])
me_cylinder.polygons.foreach_set('use_smooth', [True] * 34)
_uv = me_cylinder.uv_layers.new(name='UVMap')
_uv.uv.foreach_set('vector', [1.0, 0.5, 1.0, 1.0, 0.9688, 1.0, 0.9688, 0.5, 0.9688, 0.5, 0.9688, 1.0, 0.9375, 1.0, 0.9375, 0.5, 0.9375, 0.5, 0.9375, 1.0, 0.9062, 1.0, 0.9062, 0.5, 0.9062, 0.5, 0.9062, 1.0, 0.875, 1.0, 0.875, 0.5, 0.875, 0.5, 0.875, 1.0, 0.8438, 1.0, 0.8438, 0.5, 0.8438, 0.5, 0.8438, 1.0, 0.8125, 1.0, 0.8125, 0.5, 0.8125, 0.5, 0.8125, 1.0, 0.7812, 1.0, 0.7812, 0.5, 0.7812, 0.5, 0.7812, 1.0, 0.75, 1.0, 0.75, 0.5, 0.75, 0.5, 0.75, 1.0, 0.7188, 1.0, 0.7188, 0.5, 0.7188, 0.5, 0.7188, 1.0, 0.6875, 1.0, 0.6875, 0.5, 0.6875, 0.5, 0.6875, 1.0, 0.6562, 1.0, 0.6562, 0.5, 0.6562, 0.5, 0.6562, 1.0, 0.625, 1.0, 0.625, 0.5, 0.625, 0.5, 0.625, 1.0, 0.5938, 1.0, 0.5938, 0.5, 0.5938, 0.5, 0.5938, 1.0, 0.5625, 1.0, 0.5625, 0.5, 0.5625, 0.5, 0.5625, 1.0, 0.5312, 1.0, 0.5312, 0.5, 0.5312, 0.5, 0.5312, 1.0, 0.5, 1.0, 0.5, 0.5, 0.5, 0.5, 0.5, 1.0, 0.4688, 1.0, 0.4688, 0.5, 0.4688, 0.5, 0.4688, 1.0, 0.4375, 1.0, 0.4375, 0.5, 0.4375, 0.5, 0.4375, 1.0, 0.4062, 1.0, 0.4062, 0.5, 0.4062, 0.5, 0.4062, 1.0, 0.375, 1.0, 0.375, 0.5, 0.375, 0.5, 0.375, 1.0, 0.3438, 1.0, 0.3438, 0.5, 0.3438, 0.5, 0.3438, 1.0, 0.3125, 1.0, 0.3125, 0.5, 0.3125, 0.5, 0.3125, 1.0, 0.2812, 1.0, 0.2812, 0.5, 0.2812, 0.5, 0.2812, 1.0, 0.25, 1.0, 0.25, 0.5, 0.25, 0.5, 0.25, 1.0, 0.2188, 1.0, 0.2188, 0.5, 0.2188, 0.5, 0.2188, 1.0, 0.1875, 1.0, 0.1875, 0.5, 0.1875, 0.5, 0.1875, 1.0, 0.1562, 1.0, 0.1562, 0.5, 0.1562, 0.5, 0.1562, 1.0, 0.125, 1.0, 0.125, 0.5, 0.125, 0.5, 0.125, 1.0, 0.09375, 1.0, 0.09375, 0.5, 0.09375, 0.5, 0.09375, 1.0, 0.0625, 1.0, 0.0625, 0.5, 0.2968, 0.4854, 0.25, 0.49, 0.2032, 0.4854, 0.1582, 0.4717, 0.1167, 0.4496, 0.08029, 0.4197, 0.05045, 0.3833, 0.02827, 0.3418, 0.01461, 0.2968, 0.01, 0.25, 0.01461, 0.2032, 0.02827, 0.1582, 0.05045, 0.1167, 0.08029, 0.08029, 0.1167, 0.05045, 0.1582, 0.02827, 0.2032, 0.01461, 0.25, 0.01, 0.2968, 0.01461, 0.3418, 0.02827, 0.3833, 0.05045, 0.4197, 0.08029, 0.4496, 0.1167, 0.4717, 0.1582, 0.4854, 0.2032, 0.49, 0.25, 0.4854, 0.2968, 0.4717, 0.3418, 0.4496, 0.3833, 0.4197, 0.4197, 0.3833, 0.4496, 0.3418, 0.4717, 0.0625, 0.5, 0.0625, 1.0, 0.03125, 1.0, 0.03125, 0.5, 0.03125, 0.5, 0.03125, 1.0, 0.0, 1.0, 0.0, 0.5, 0.75, 0.49, 0.7968, 0.4854, 0.8418, 0.4717, 0.8833, 0.4496, 0.9197, 0.4197, 0.9496, 0.3833, 0.9717, 0.3418, 0.9854, 0.2968, 0.99, 0.25, 0.9854, 0.2032, 0.9717, 0.1582, 0.9496, 0.1167, 0.9197, 0.08029, 0.8833, 0.05045, 0.8418, 0.02827, 0.7968, 0.01461, 0.75, 0.01, 0.7032, 0.01461, 0.6582, 0.02827, 0.6167, 0.05045, 0.5803, 0.08029, 0.5504, 0.1167, 0.5283, 0.1582, 0.5146, 0.2032, 0.51, 0.25, 0.5146, 0.2968, 0.5283, 0.3418, 0.5504, 0.3833, 0.5803, 0.4197, 0.6167, 0.4496, 0.6582, 0.4717, 0.7032, 0.4854])
me_cylinder.materials.append(mat_material_003)
me_cylinder.use_remesh_fix_poles = True
me_cylinder.use_remesh_preserve_attributes = False
me_cylinder.update()
me_plane_004 = bpy.data.meshes.new('Plane.004')
me_plane_004.from_pydata([(1.0, 1.0, 0.0), (1.0, -1.0, 0.0), (-1.0, -1.0, 0.0), (-1.0, 1.0, 0.0)], [], [(0, 3, 2, 1)])
me_plane_004.materials.append(mat_material_002)
me_plane_004.use_remesh_preserve_volume = False
me_plane_004.use_remesh_preserve_attributes = False
me_plane_004.use_mirror_vertex_groups = False
me_plane_004.update()
me_mesh_001 = bpy.data.meshes.new('Mesh.001')
me_mesh_001.from_pydata([(-4.172e-07, -1.527, 3.513), (-4.172e-07, -1.687, 3.608), (-0.6317, -1.649, 3.592), (0.6317, -1.649, 3.592), (-0.5572, -1.482, 3.504), (0.5572, -1.482, 3.504), (-4.172e-07, -1.909, 3.631), (-0.6404, -1.881, 3.614), (0.6404, -1.881, 3.614), (-1.124, -1.456, 3.213), (1.124, -1.456, 3.213), (-1.243, -1.611, 3.316), (1.243, -1.611, 3.316), (-1.294, -1.778, 3.315), (1.294, -1.778, 3.315), (-1.976, -1.595, 2.753), (1.976, -1.595, 2.753), (-1.719, -1.474, 2.742), (1.719, -1.474, 2.742), (-4.172e-07, -2.376, 3.292), (-0.6185, -2.345, 3.248), (0.6185, -2.345, 3.248), (-1.26, -2.302, 3.112), (1.26, -2.302, 3.112), (-1.268, -2.582, 3.018), (1.268, -2.582, 3.018), (-2.188, -1.789, 2.624), (2.188, -1.789, 2.624), (-0.6371, -2.649, 3.224), (0.6371, -2.649, 3.224), (-4.172e-07, -2.675, 3.3), (-4.172e-07, -3.009, 3.305), (-0.6459, -3.006, 3.304), (0.6459, -3.006, 3.304), (-0.9163, -2.979, 3.191), (0.9163, -2.979, 3.191), (-1.487, -2.883, 2.899), (1.487, -2.883, 2.899), (-2.423, -1.996, 2.392), (2.423, -1.996, 2.392), (-2.322, -1.475, 2.644), (2.322, -1.475, 2.644), (-2.622, -1.34, 2.44), (2.622, -1.34, 2.44), (-4.172e-07, -3.599, 3.248), (-0.7663, -3.57, 3.249), (0.7663, -3.57, 3.249), (-1.158, -3.506, 3.136), (1.158, -3.506, 3.136), (-1.729, -3.351, 2.796), (1.729, -3.351, 2.796), (-2.184, -2.779, 2.3), (2.184, -2.779, 2.3), (-3.006, -1.146, 1.925), (3.006, -1.146, 1.925), (-2.816, -2.152, 1.903), (2.816, -2.152, 1.903), (-2.35, -3.229, 1.944), (2.35, -3.229, 1.944), (-1.773, -3.786, 2.669), (1.773, -3.786, 2.669), (-1.183, -3.944, 2.974), (1.183, -3.944, 2.974), (-0.7652, -3.989, 3.046), (0.7652, -3.989, 3.046), (-4.172e-07, -4.014, 3.046), (-4.172e-07, -4.368, 2.585), (-0.659, -4.397, 2.586), (0.659, -4.397, 2.586), (-1.084, -4.374, 2.587), (1.084, -4.374, 2.587), (-1.748, -4.148, 2.19), (1.748, -4.148, 2.19), (-2.564, -3.271, 1.38), (2.564, -3.271, 1.38), (-3.012, -2.21, 1.529), (3.012, -2.21, 1.529), (-3.273, -0.9923, 1.486), (3.273, -0.9923, 1.486), (-3.694, -0.6784, 0.7837), (3.694, -0.6784, 0.7837), (-3.413, -2.219, 0.6404), (3.413, -2.219, 0.6404), (-2.801, -3.429, 0.3165), (2.801, -3.429, 0.3165), (-1.752, -4.18, 1.225), (1.752, -4.18, 1.225), (-1.035, -4.449, 1.662), (1.035, -4.449, 1.662), (-0.5933, -4.54, 1.873), (0.5933, -4.54, 1.873), (-4.172e-07, -4.571, 1.874), (-4.172e-07, -4.496, -0.3746), (-0.6087, -4.458, -0.3746), (0.6087, -4.458, -0.3746), (-1.058, -4.396, -0.3746), (1.058, -4.396, -0.3746), (-2.534, -3.604, -0.166), (2.534, -3.604, -0.166), (-4.172e-07, -5.864, -1.157), (-0.4773, -5.782, -1.314), (0.4773, -5.782, -1.314), (-4.172e-07, -7.363, -2.216), (-0.3678, -7.28, -2.22), (0.3678, -7.28, -2.22), (-1.014, -5.692, -1.638), (1.014, -5.692, -1.638), (-1.153, -6.896, -2.397), (1.153, -6.896, -2.397), (-2.565, -5.171, -2.729), (2.565, -5.171, -2.729), (-2.615, -5.704, -2.988), (2.615, -5.704, -2.988), (-2.643, -3.476, -1.996), (2.643, -3.476, -1.996), (-3.0, -2.966, -1.464), (3.0, -2.966, -1.464), (-3.538, -2.437, -1.035), (3.538, -2.437, -1.035), (-4.035, -1.528, -0.6757), (4.035, -1.528, -0.6757), (-4.157, -0.2131, -0.2712), (4.157, -0.2131, -0.2712), (-4.528, 0.3265, -1.455), (4.528, 0.3265, -1.455), (-4.481, -0.4036, -1.677), (4.481, -0.4036, -1.677), (-4.702, 0.5596, -2.569), (4.702, 0.5596, -2.569), (-4.334, -0.9651, -1.917), (4.334, -0.9651, -1.917), (-3.815, -1.502, -2.463), (3.815, -1.502, -2.463), (-3.416, -2.485, -2.994), (3.416, -2.485, -2.994), (-3.508, -2.121, -3.628), (3.508, -2.121, -3.628), (-3.414, -4.457, -3.9), (3.414, -4.457, -3.9), (-3.416, -4.458, -4.402), (3.416, -4.458, -4.402), (-4.773, 2.148, -0.5578), (4.773, 2.148, -0.5578), (-4.497, 1.468, 0.8526), (4.497, 1.468, 0.8526), (-4.165, 1.328, 1.622), (4.165, 1.328, 1.622), (-3.402, 0.4698, 2.054), (3.402, 0.4698, 2.054), (-2.547, -0.1896, 2.32), (2.547, -0.1896, 2.32), (-2.489, -0.4272, 2.405), (2.489, -0.4272, 2.405), (-2.415, -0.6685, 2.588), (2.415, -0.6685, 2.588), (-2.232, -1.033, 2.785), (2.232, -1.033, 2.785), (-1.941, -1.325, 2.99), (1.941, -1.325, 2.99), (-1.721, -1.47, 2.739), (1.721, -1.47, 2.739), (-1.186, -1.358, 3.357), (-1.13, -1.453, 3.217), (1.186, -1.358, 3.357), (1.13, -1.453, 3.217), (-1.281, -1.208, 3.626), (1.281, -1.208, 3.626), (-0.5298, -1.019, 3.731), (-0.5605, -1.276, 3.69), (0.5298, -1.019, 3.731), (0.5605, -1.276, 3.69), (-0.5704, -1.483, 3.514), (0.5704, -1.483, 3.514), (-4.172e-07, -1.119, 3.734), (-4.172e-07, -1.331, 3.697), (-4.172e-07, -1.526, 3.516), (-1.407, -0.78, 3.313), (1.407, -0.78, 3.313), (-0.4992, -0.6512, 3.614), (0.4992, -0.6512, 3.614), (-4.172e-07, -0.7846, 3.554), (-0.2595, -0.04716, 3.6), (-4.172e-07, -0.1034, 3.514), (0.2595, -0.04716, 3.6), (-0.4882, -0.04716, 3.6), (0.4882, -0.04716, 3.6), (-1.441, -0.2857, 3.107), (1.441, -0.2857, 3.107), (-1.397, 0.05624, 2.936), (1.397, 0.05624, 2.936), (-0.8243, 0.1406, 3.245), (0.8243, 0.1406, 3.245), (-0.5846, 0.4735, 3.367), (-0.2091, 0.4898, 3.762), (0.5846, 0.4735, 3.367), (0.2091, 0.4898, 3.762), (-0.1872, 0.1542, 3.673), (0.1872, 0.1542, 3.673), (-4.172e-07, 0.1406, 3.674), (-0.1839, 0.3374, 4.143), (-4.172e-07, 0.3302, 4.143), (0.1839, 0.3374, 4.143), (-0.613, 0.5932, 3.967), (0.613, 0.5932, 3.967), (-0.9229, 0.4245, 3.45), (0.9229, 0.4245, 3.45), (-1.071, 0.2902, 3.34), (1.071, 0.2902, 3.34), (-1.194, 0.3556, 3.185), (1.194, 0.3556, 3.185), (-0.9907, 0.2458, 2.984), (0.9907, 0.2458, 2.984), (-1.113, 0.8354, 3.539), (-0.9853, 0.6304, 3.656), (1.113, 0.8354, 3.539), (0.9853, 0.6304, 3.656), (-0.8397, 0.5823, 3.664), (0.8397, 0.5823, 3.664), (-0.6284, 0.7691, 4.066), (0.6284, 0.7691, 4.066), (-0.1292, 0.4508, 4.281), (0.1292, 0.4508, 4.281), (-4.172e-07, 0.4517, 4.282), (-0.173, 1.001, 4.37), (-4.172e-07, 1.005, 4.402), (0.173, 1.001, 4.37), (-0.6426, 1.039, 4.131), (0.6426, 1.039, 4.131), (-1.097, 0.7374, 3.138), (-1.179, 0.819, 3.357), (1.179, 0.819, 3.357), (1.097, 0.7374, 3.138), (-1.445, 0.3701, 2.728), (1.445, 0.3701, 2.728), (-0.9798, 0.7165, 2.902), (0.9798, 0.7165, 2.902), (-0.7225, 1.244, 3.877), (0.7225, 1.244, 3.877), (-0.2277, 1.315, 4.273), (0.2277, 1.315, 4.273), (-4.172e-07, 1.322, 4.306), (-0.2649, 1.572, 4.109), (-4.172e-07, 1.622, 4.133), (0.2649, 1.572, 4.109), (-0.2737, 1.799, 3.954), (-4.172e-07, 1.851, 3.975), (0.2737, 1.799, 3.954), (-0.5419, 1.62, 3.746), (0.5419, 1.62, 3.746), (-0.3109, 2.119, 3.77), (-4.172e-07, 2.189, 3.808), (0.3109, 2.119, 3.77), (-0.5758, 1.849, 3.53), (0.5758, 1.849, 3.53), (-1.436, 1.311, 2.804), (1.436, 1.311, 2.804), (-2.291, 0.7964, 2.515), (2.291, 0.7964, 2.515), (-3.483, 1.129, 2.186), (3.483, 1.129, 2.186), (-4.41, 1.868, 1.012), (4.41, 1.868, 1.012), (-4.48, 2.297, 0.5905), (4.48, 2.297, 0.5905), (-4.584, 2.909, -0.3682), (4.584, 2.909, -0.3682), (-4.372, 3.058, 0.5796), (-4.274, 2.787, 0.8961), (4.372, 3.058, 0.5796), (4.274, 2.787, 0.8961), (-4.059, 2.569, 1.097), (4.059, 2.569, 1.097), (-3.677, 2.076, 1.718), (3.677, 2.076, 1.718), (-3.148, 1.767, 2.058), (3.148, 1.767, 2.058), (-2.299, 1.635, 2.319), (2.299, 1.635, 2.319), (-1.464, 1.686, 2.744), (1.464, 1.686, 2.744), (-0.7302, 1.966, 3.262), (0.7302, 1.966, 3.262), (-0.3525, 2.445, 3.56), (0.3525, 2.445, 3.56), (-4.172e-07, 2.518, 3.622), (-0.3908, 2.796, 3.326), (-4.172e-07, 2.906, 3.353), (0.3908, 2.796, 3.326), (-0.7915, 2.375, 3.02), (0.7915, 2.375, 3.02), (-1.39, 2.05, 2.546), (1.39, 2.05, 2.546), (-0.4291, 3.103, 3.1), (-4.172e-07, 3.179, 3.136), (0.4291, 3.103, 3.1), (-0.682, 2.727, 2.876), (0.682, 2.727, 2.876), (-0.9338, 2.526, 2.502), (0.9338, 2.526, 2.502), (-1.598, 2.252, 2.113), (-1.225, 2.59, 2.131), (1.225, 2.59, 2.131), (1.598, 2.252, 2.113), (-2.293, 1.929, 2.164), (2.293, 1.929, 2.164), (-3.027, 1.996, 2.079), (3.027, 1.996, 2.079), (-3.455, 2.308, 1.789), (3.455, 2.308, 1.789), (-3.721, 2.715, 1.307), (3.721, 2.715, 1.307), (-4.003, 2.902, 1.28), (4.003, 2.902, 1.28), (-4.251, 3.236, 1.175), (4.251, 3.236, 1.175), (-4.147, 3.497, 1.673), (-3.893, 3.198, 1.772), (4.147, 3.497, 1.673), (3.893, 3.198, 1.772), (-3.504, 2.961, 1.724), (3.504, 2.961, 1.724), (-3.285, 2.675, 2.061), (3.285, 2.675, 2.061), (-2.815, 2.515, 2.336), (2.815, 2.515, 2.336), (-2.313, 2.488, 2.321), (2.313, 2.488, 2.321), (-1.754, 2.578, 2.435), (1.754, 2.578, 2.435), (-1.325, 2.721, 2.209), (1.325, 2.721, 2.209), (-1.059, 2.907, 1.833), (1.059, 2.907, 1.833), (-0.6984, 2.975, 2.412), (0.6984, 2.975, 2.412), (-0.6393, 3.309, 2.769), (0.6393, 3.309, 2.769), (-0.4718, 3.453, 2.891), (0.4718, 3.453, 2.891), (-4.172e-07, 3.499, 2.908), (-0.5331, 3.841, 2.811), (-4.172e-07, 3.864, 2.811), (0.5331, 3.841, 2.811), (-0.832, 3.643, 2.671), (0.832, 3.643, 2.671), (-0.9075, 3.452, 2.315), (0.9075, 3.452, 2.315), (-1.101, 3.228, 1.929), (1.101, 3.228, 1.929), (-1.343, 3.858, 2.785), (1.343, 3.858, 2.785), (-1.433, 3.525, 2.148), (1.433, 3.525, 2.148), (-1.259, 4.234, 2.921), (1.259, 4.234, 2.921), (-2.029, 4.409, 2.988), (2.029, 4.409, 2.988), (-1.951, 4.033, 2.784), (1.951, 4.033, 2.784), (-1.94, 3.692, 2.37), (1.94, 3.692, 2.37), (-2.607, 4.014, 2.81), (2.607, 4.014, 2.81), (-2.483, 3.709, 2.56), (2.483, 3.709, 2.56), (-3.244, 3.839, 2.609), (3.244, 3.839, 2.609), (-2.96, 3.547, 2.521), (2.96, 3.547, 2.521), (-3.745, 3.567, 2.209), (3.745, 3.567, 2.209), (-3.425, 3.321, 2.167), (3.425, 3.321, 2.167), (-3.967, 3.851, 2.128), (3.967, 3.851, 2.128), (-3.498, 4.141, 2.624), (3.498, 4.141, 2.624), (-2.747, 4.342, 2.954), (2.747, 4.342, 2.954), (-1.168, 4.465, 3.145), (1.168, 4.465, 3.145), (-2.015, 4.782, 3.039), (2.015, 4.782, 3.039), (-2.812, 4.675, 2.884), (2.812, 4.675, 2.884), (-3.596, 4.417, 2.522), (3.596, 4.417, 2.522), (-4.083, 4.053, 2.028), (4.083, 4.053, 2.028), (-4.232, 3.673, 1.562), (4.232, 3.673, 1.562), (-0.4926, 4.511, 2.878), (0.4926, 4.511, 2.878), (-0.4445, 5.152, 2.6), (-4.172e-07, 4.776, 2.639), (0.4445, 5.152, 2.6), (-0.3875, 6.207, 2.02), (-4.172e-07, 6.139, 1.99), (0.3875, 6.207, 2.02), (-0.3131, 7.352, 1.585), (-4.172e-07, 7.363, 1.598), (0.3131, 7.352, 1.585), (-0.8167, 6.28, 2.051), (-0.5988, 7.332, 1.556), (0.5988, 7.332, 1.556), (0.8167, 6.28, 2.051), (-0.9721, 5.479, 2.541), (0.9721, 5.479, 2.541), (-1.085, 4.95, 2.804), (1.085, 4.95, 2.804), (-1.895, 5.125, 2.685), (1.895, 5.125, 2.685), (-1.725, 5.663, 2.385), (1.725, 5.663, 2.385), (-1.561, 6.375, 2.005), (1.561, 6.375, 2.005), (-1.402, 7.221, 1.449), (1.402, 7.221, 1.449), (-2.382, 7.069, 1.292), (2.382, 7.069, 1.292), (-2.457, 6.321, 1.784), (2.457, 6.321, 1.784), (-2.551, 5.701, 2.052), (2.551, 5.701, 2.052), (-2.708, 5.019, 2.515), (2.708, 5.019, 2.515), (-3.47, 4.765, 2.135), (3.47, 4.765, 2.135), (-3.396, 5.525, 1.659), (3.396, 5.525, 1.659), (-3.399, 6.066, 1.354), (3.399, 6.066, 1.354), (-3.404, 6.554, 0.8925), (3.404, 6.554, 0.8925), (-3.899, 6.122, 0.4916), (3.899, 6.122, 0.4916), (-3.984, 5.663, 0.8553), (3.984, 5.663, 0.8553), (-3.93, 5.284, 1.165), (3.93, 5.284, 1.165), (-3.946, 4.472, 1.686), (3.946, 4.472, 1.686), (-4.258, 4.13, 1.201), (4.258, 4.13, 1.201), (-4.3, 4.721, 0.05261), (4.3, 4.721, 0.05261), (-4.314, 3.44, 0.7374), (4.314, 3.44, 0.7374), (-4.494, 3.947, -0.2086), (4.494, 3.947, -0.2086), (-4.511, 3.358, -0.3546), (4.511, 3.358, -0.3546), (-1.065, 2.921, 1.924), (-1.14, 3.008, 2.221), (1.14, 3.008, 2.221), (1.065, 2.921, 1.924), (-1.418, 3.266, 2.403), (1.418, 3.266, 2.403), (-1.853, 3.387, 2.551), (1.853, 3.387, 2.551), (-2.404, 3.368, 2.57), (2.404, 3.368, 2.57), (-2.786, 3.258, 2.479), (2.786, 3.258, 2.479), (-3.127, 3.075, 2.306), (3.127, 3.075, 2.306), (-3.384, 2.794, 2.08), (3.384, 2.794, 2.08), (-3.116, 2.791, 2.313), (3.116, 2.791, 2.313), (-2.609, 2.716, 2.533), (2.609, 2.716, 2.533), (-2.203, 2.69, 2.583), (2.203, 2.69, 2.583), (-1.723, 2.707, 2.521), (1.723, 2.707, 2.521), (-1.31, 2.789, 2.343), (1.31, 2.789, 2.343)], [], [(0, 1, 2), (1, 0, 3), (0, 2, 4), (3, 0, 5), (1, 6, 7), (6, 1, 8), (1, 7, 2), (8, 1, 3), (9, 4, 2), (5, 10, 3), (9, 2, 11), (3, 10, 12), (11, 2, 7), (3, 12, 8), (11, 7, 13), (8, 12, 14), (15, 11, 13), (12, 16, 14), (17, 9, 11), (10, 18, 12), (17, 11, 15), (12, 18, 16), (7, 6, 19), (6, 8, 19), (7, 19, 20), (19, 8, 21), (13, 7, 20), (8, 14, 21), (13, 20, 22), (21, 14, 23), (15, 13, 22), (14, 16, 23), (15, 22, 24), (23, 16, 25), (15, 24, 26), (25, 16, 27), (22, 20, 28), (21, 23, 29), (22, 28, 24), (29, 23, 25), (20, 19, 30), (19, 21, 30), (20, 30, 28), (30, 21, 29), (28, 30, 31), (30, 29, 31), (28, 31, 32), (31, 29, 33), (28, 32, 34), (33, 29, 35), (24, 28, 34), (29, 25, 35), (24, 34, 36), (35, 25, 37), (26, 24, 36), (25, 27, 37), (26, 36, 38), (37, 27, 39), (40, 15, 26), (16, 41, 27), (42, 40, 26), (41, 43, 27), (42, 26, 38), (27, 43, 39), (32, 31, 44), (31, 33, 44), (32, 44, 45), (44, 33, 46), (34, 32, 45), (33, 35, 46), (34, 45, 47), (46, 35, 48), (36, 34, 47), (35, 37, 48), (36, 47, 49), (48, 37, 50), (38, 36, 49), (37, 39, 50), (38, 49, 51), (50, 39, 52), (53, 42, 38), (43, 54, 39), (53, 38, 55), (39, 54, 56), (55, 38, 51), (39, 56, 52), (55, 51, 57), (52, 56, 58), (57, 51, 49), (52, 58, 50), (57, 49, 59), (50, 58, 60), (49, 47, 61), (48, 50, 62), (49, 61, 59), (62, 50, 60), (47, 45, 63), (46, 48, 64), (47, 63, 61), (64, 48, 62), (45, 44, 65), (44, 46, 65), (45, 65, 63), (65, 46, 64), (63, 65, 66), (65, 64, 66), (63, 66, 67), (66, 64, 68), (61, 63, 67), (64, 62, 68), (61, 67, 69), (68, 62, 70), (59, 61, 69), (62, 60, 70), (59, 69, 71), (70, 60, 72), (57, 59, 71), (60, 58, 72), (57, 71, 73), (72, 58, 74), (75, 55, 57), (56, 76, 58), (75, 57, 73), (58, 76, 74), (77, 53, 55), (54, 78, 56), (77, 55, 75), (56, 78, 76), (79, 77, 75), (78, 80, 76), (79, 75, 81), (76, 80, 82), (81, 75, 73), (76, 82, 74), (81, 73, 83), (74, 82, 84), (83, 73, 71), (74, 84, 72), (83, 71, 85), (72, 84, 86), (85, 71, 69), (72, 86, 70), (85, 69, 87), (70, 86, 88), (69, 67, 89), (68, 70, 90), (69, 89, 87), (90, 70, 88), (67, 66, 91), (66, 68, 91), (67, 91, 89), (91, 68, 90), (89, 91, 92), (91, 90, 92), (89, 92, 93), (92, 90, 94), (87, 89, 93), (90, 88, 94), (87, 93, 95), (94, 88, 96), (85, 87, 95), (88, 86, 96), (85, 95, 97), (96, 86, 98), (83, 85, 97), (86, 84, 98), (93, 92, 99), (92, 94, 99), (93, 99, 100), (99, 94, 101), (100, 99, 102), (99, 101, 102), (100, 102, 103), (102, 101, 104), (105, 100, 103), (101, 106, 104), (105, 103, 107), (104, 106, 108), (95, 93, 100), (94, 96, 101), (95, 100, 105), (101, 96, 106), (109, 105, 107), (106, 110, 108), (109, 107, 111), (108, 110, 112), (113, 95, 105), (96, 114, 106), (113, 105, 109), (106, 114, 110), (115, 97, 95), (98, 116, 96), (115, 95, 113), (96, 116, 114), (117, 83, 97), (84, 118, 98), (117, 97, 115), (98, 118, 116), (119, 81, 83), (82, 120, 84), (119, 83, 117), (84, 120, 118), (121, 79, 81), (80, 122, 82), (121, 81, 119), (82, 122, 120), (123, 121, 119), (122, 124, 120), (123, 119, 125), (120, 124, 126), (127, 123, 125), (124, 128, 126), (127, 125, 129), (126, 128, 130), (125, 119, 117), (120, 126, 118), (125, 117, 129), (118, 126, 130), (127, 129, 131), (130, 128, 132), (129, 117, 115), (118, 130, 116), (129, 115, 131), (116, 130, 132), (127, 131, 133), (132, 128, 134), (127, 133, 135), (134, 128, 136), (131, 115, 113), (116, 132, 114), (131, 113, 133), (114, 132, 134), (135, 133, 137), (134, 136, 138), (135, 137, 139), (138, 136, 140), (133, 113, 109), (114, 134, 110), (133, 109, 137), (110, 134, 138), (137, 109, 111), (110, 138, 112), (127, 141, 123), (142, 128, 124), (141, 143, 121), (144, 142, 122), (141, 121, 123), (122, 142, 124), (143, 145, 79), (146, 144, 80), (143, 79, 121), (80, 144, 122), (145, 147, 79), (148, 146, 80), (147, 149, 77), (150, 148, 78), (147, 77, 79), (78, 148, 80), (149, 151, 53), (152, 150, 54), (149, 53, 77), (54, 150, 78), (151, 153, 42), (154, 152, 43), (151, 42, 53), (43, 152, 54), (153, 155, 40), (156, 154, 41), (153, 40, 42), (41, 154, 43), (155, 157, 40), (158, 156, 41), (40, 157, 15), (158, 41, 16), (157, 159, 17), (160, 158, 18), (157, 17, 15), (18, 158, 16), (157, 161, 162), (163, 158, 164), (157, 162, 159), (164, 158, 160), (157, 165, 161), (166, 158, 163), (165, 167, 168), (169, 166, 170), (165, 168, 161), (170, 166, 163), (161, 168, 171), (170, 163, 172), (161, 171, 162), (172, 163, 164), (167, 173, 174), (173, 169, 174), (167, 174, 168), (174, 169, 170), (168, 174, 175), (174, 170, 175), (168, 175, 171), (175, 170, 172), (155, 176, 165), (177, 156, 166), (155, 165, 157), (166, 156, 158), (176, 178, 167), (179, 177, 169), (176, 167, 165), (169, 177, 166), (178, 180, 173), (180, 179, 173), (178, 173, 167), (173, 179, 169), (181, 182, 180), (182, 183, 180), (181, 180, 178), (180, 183, 179), (184, 181, 178), (183, 185, 179), (186, 184, 178), (185, 187, 179), (186, 178, 176), (179, 187, 177), (153, 186, 176), (187, 154, 177), (153, 176, 155), (177, 154, 156), (151, 188, 186), (189, 152, 187), (151, 186, 153), (187, 152, 154), (188, 190, 184), (191, 189, 185), (188, 184, 186), (185, 189, 187), (190, 192, 193), (194, 191, 195), (190, 193, 184), (195, 191, 185), (193, 196, 181), (197, 195, 183), (193, 181, 184), (183, 195, 185), (196, 198, 182), (198, 197, 182), (196, 182, 181), (182, 197, 183), (199, 200, 198), (200, 201, 198), (199, 198, 196), (198, 201, 197), (193, 199, 196), (201, 195, 197), (202, 199, 193), (201, 203, 195), (204, 192, 190), (194, 205, 191), (206, 204, 190), (205, 207, 191), (208, 206, 190), (207, 209, 191), (208, 190, 210), (191, 209, 211), (208, 212, 213), (214, 209, 215), (208, 213, 206), (215, 209, 207), (206, 213, 216), (215, 207, 217), (206, 216, 204), (217, 207, 205), (213, 218, 202), (219, 215, 203), (213, 202, 204), (203, 215, 205), (218, 220, 199), (221, 219, 201), (218, 199, 202), (201, 219, 203), (220, 222, 200), (222, 221, 200), (220, 200, 199), (200, 221, 201), (223, 224, 222), (224, 225, 222), (223, 222, 220), (222, 225, 221), (226, 223, 220), (225, 227, 221), (226, 220, 218), (221, 227, 219), (212, 226, 218), (227, 214, 219), (212, 218, 213), (219, 214, 215), (228, 229, 212), (230, 231, 214), (228, 212, 208), (214, 231, 209), (232, 210, 190), (211, 233, 191), (232, 190, 188), (191, 233, 189), (149, 232, 188), (233, 150, 189), (149, 188, 151), (189, 150, 152), (234, 228, 208), (231, 235, 209), (234, 208, 210), (209, 235, 211), (234, 210, 232), (211, 235, 233), (229, 236, 226), (237, 230, 227), (229, 226, 212), (227, 230, 214), (226, 238, 223), (239, 227, 225), (238, 240, 224), (240, 239, 224), (238, 224, 223), (224, 239, 225), (241, 242, 240), (242, 243, 240), (241, 240, 238), (240, 243, 239), (236, 241, 238), (243, 237, 239), (236, 238, 226), (239, 237, 227), (244, 245, 242), (245, 246, 242), (244, 242, 241), (242, 246, 243), (247, 244, 241), (246, 248, 243), (247, 241, 236), (243, 248, 237), (228, 247, 236), (248, 231, 237), (228, 236, 229), (237, 231, 230), (249, 250, 245), (250, 251, 245), (249, 245, 244), (245, 251, 246), (252, 249, 244), (251, 253, 246), (252, 244, 247), (246, 253, 248), (252, 247, 228), (248, 253, 231), (252, 228, 234), (231, 253, 235), (254, 234, 232), (235, 255, 233), (254, 232, 256), (233, 255, 257), (256, 232, 149), (233, 257, 150), (256, 149, 147), (150, 257, 148), (258, 256, 147), (257, 259, 148), (145, 258, 147), (259, 146, 148), (260, 145, 143), (146, 261, 144), (262, 260, 143), (261, 263, 144), (262, 143, 141), (144, 263, 142), (264, 262, 141), (263, 265, 142), (264, 266, 267), (268, 265, 269), (264, 267, 262), (269, 265, 263), (267, 270, 260), (271, 269, 261), (267, 260, 262), (261, 269, 263), (270, 272, 145), (273, 271, 146), (270, 145, 260), (146, 271, 261), (272, 274, 258), (275, 273, 259), (272, 258, 145), (259, 273, 146), (274, 276, 256), (277, 275, 257), (274, 256, 258), (257, 275, 259), (276, 278, 254), (279, 277, 255), (276, 254, 256), (255, 277, 257), (278, 280, 254), (281, 279, 255), (254, 280, 252), (281, 255, 253), (254, 252, 234), (253, 255, 235), (280, 282, 249), (283, 281, 251), (280, 249, 252), (251, 281, 253), (282, 284, 250), (284, 283, 250), (282, 250, 249), (250, 283, 251), (285, 286, 284), (286, 287, 284), (285, 284, 282), (284, 287, 283), (288, 285, 282), (287, 289, 283), (288, 282, 280), (283, 289, 281), (290, 288, 280), (289, 291, 281), (290, 280, 278), (281, 291, 279), (276, 290, 278), (291, 277, 279), (292, 293, 286), (293, 294, 286), (292, 286, 285), (286, 294, 287), (295, 292, 285), (294, 296, 287), (295, 285, 288), (287, 296, 289), (297, 295, 288), (296, 298, 289), (297, 288, 290), (289, 298, 291), (299, 300, 297), (301, 302, 298), (299, 297, 290), (298, 302, 291), (303, 299, 290), (302, 304, 291), (303, 290, 276), (291, 304, 277), (305, 303, 276), (304, 306, 277), (305, 276, 274), (277, 306, 275), (307, 305, 274), (306, 308, 275), (307, 274, 272), (275, 308, 273), (309, 307, 272), (308, 310, 273), (309, 272, 270), (273, 310, 271), (267, 311, 309), (312, 269, 310), (267, 309, 270), (310, 269, 271), (266, 313, 311), (314, 268, 312), (266, 311, 267), (312, 268, 269), (313, 315, 316), (317, 314, 318), (313, 316, 311), (318, 314, 312), (311, 316, 319), (318, 312, 320), (311, 319, 309), (320, 312, 310), (319, 321, 307), (322, 320, 308), (319, 307, 309), (308, 320, 310), (321, 323, 305), (324, 322, 306), (321, 305, 307), (306, 322, 308), (323, 325, 303), (326, 324, 304), (323, 303, 305), (304, 324, 306), (325, 327, 299), (328, 326, 302), (325, 299, 303), (302, 326, 304), (327, 329, 300), (330, 328, 301), (327, 300, 299), (301, 328, 302), (329, 331, 300), (332, 330, 301), (331, 333, 297), (334, 332, 298), (331, 297, 300), (298, 332, 301), (333, 335, 295), (336, 334, 296), (333, 295, 297), (296, 334, 298), (335, 337, 292), (338, 336, 294), (335, 292, 295), (294, 336, 296), (337, 339, 293), (339, 338, 293), (337, 293, 292), (293, 338, 294), (340, 341, 339), (341, 342, 339), (340, 339, 337), (339, 342, 338), (343, 340, 337), (342, 344, 338), (343, 337, 335), (338, 344, 336), (345, 343, 335), (344, 346, 336), (345, 335, 333), (336, 346, 334), (347, 345, 333), (346, 348, 334), (347, 333, 331), (334, 348, 332), (349, 345, 347), (346, 350, 348), (349, 347, 351), (348, 350, 352), (349, 353, 343), (354, 350, 344), (349, 343, 345), (344, 350, 346), (355, 353, 349), (354, 356, 350), (355, 349, 357), (350, 356, 358), (357, 349, 351), (350, 358, 352), (357, 351, 359), (352, 358, 360), (361, 357, 359), (358, 362, 360), (361, 359, 363), (360, 362, 364), (365, 361, 363), (362, 366, 364), (365, 363, 367), (364, 366, 368), (369, 365, 367), (366, 370, 368), (369, 367, 371), (368, 370, 372), (316, 369, 371), (370, 318, 372), (316, 371, 319), (372, 318, 320), (315, 373, 369), (374, 317, 370), (315, 369, 316), (370, 317, 318), (373, 375, 365), (376, 374, 366), (373, 365, 369), (366, 374, 370), (375, 377, 361), (378, 376, 362), (375, 361, 365), (362, 376, 366), (377, 355, 357), (356, 378, 358), (377, 357, 361), (358, 378, 362), (379, 340, 343), (342, 380, 344), (379, 343, 353), (344, 380, 354), (381, 379, 353), (380, 382, 354), (381, 353, 355), (354, 382, 356), (383, 381, 355), (382, 384, 356), (383, 355, 377), (356, 384, 378), (385, 383, 377), (384, 386, 378), (385, 377, 375), (378, 386, 376), (387, 385, 375), (386, 388, 376), (387, 375, 373), (376, 388, 374), (389, 387, 373), (388, 390, 374), (389, 373, 315), (374, 390, 317), (313, 389, 315), (390, 314, 317), (340, 391, 341), (392, 342, 341), (391, 393, 394), (395, 392, 394), (391, 394, 341), (394, 392, 341), (393, 396, 397), (398, 395, 397), (393, 397, 394), (397, 395, 394), (396, 399, 400), (401, 398, 400), (396, 400, 397), (400, 398, 397), (402, 403, 399), (404, 405, 401), (402, 399, 396), (401, 405, 398), (402, 396, 393), (398, 405, 395), (402, 393, 406), (395, 405, 407), (406, 393, 391), (395, 407, 392), (406, 391, 408), (392, 407, 409), (408, 391, 340), (392, 409, 342), (408, 340, 379), (342, 409, 380), (410, 408, 379), (409, 411, 380), (410, 379, 381), (380, 411, 382), (412, 406, 408), (407, 413, 409), (412, 408, 410), (409, 413, 411), (414, 402, 406), (405, 415, 407), (414, 406, 412), (407, 415, 413), (416, 403, 402), (404, 417, 405), (416, 402, 414), (405, 417, 415), (418, 416, 414), (417, 419, 415), (418, 414, 420), (415, 419, 421), (420, 414, 412), (415, 421, 413), (420, 412, 422), (413, 421, 423), (422, 412, 410), (413, 423, 411), (422, 410, 424), (411, 423, 425), (424, 410, 381), (411, 425, 382), (424, 381, 383), (382, 425, 384), (426, 424, 383), (425, 427, 384), (426, 383, 385), (384, 427, 386), (428, 422, 424), (423, 429, 425), (428, 424, 426), (425, 429, 427), (430, 420, 422), (421, 431, 423), (430, 422, 428), (423, 431, 429), (432, 418, 420), (419, 433, 421), (432, 420, 430), (421, 433, 431), (434, 432, 430), (433, 435, 431), (434, 430, 436), (431, 435, 437), (436, 430, 428), (431, 437, 429), (436, 428, 438), (429, 437, 439), (438, 428, 426), (429, 439, 427), (438, 426, 440), (427, 439, 441), (442, 440, 387), (441, 443, 388), (442, 387, 389), (388, 443, 390), (440, 426, 385), (427, 441, 386), (440, 385, 387), (386, 441, 388), (444, 434, 436), (435, 445, 437), (444, 436, 438), (437, 445, 439), (444, 438, 440), (439, 445, 441), (444, 440, 442), (441, 445, 443), (446, 442, 389), (443, 447, 390), (446, 389, 313), (390, 447, 314), (446, 313, 266), (314, 447, 268), (444, 442, 446), (443, 445, 447), (444, 446, 448), (447, 445, 449), (448, 446, 266), (447, 449, 268), (448, 266, 450), (268, 449, 451), (450, 266, 264), (268, 451, 265), (452, 453, 347), (454, 455, 348), (452, 347, 331), (348, 455, 332), (453, 456, 351), (457, 454, 352), (453, 351, 347), (352, 454, 348), (456, 458, 359), (459, 457, 360), (456, 359, 351), (360, 457, 352), (458, 460, 363), (461, 459, 364), (458, 363, 359), (364, 459, 360), (460, 462, 367), (463, 461, 368), (460, 367, 363), (368, 461, 364), (462, 464, 371), (465, 463, 372), (462, 371, 367), (372, 463, 368), (464, 466, 319), (467, 465, 320), (464, 319, 371), (320, 465, 372), (319, 466, 468), (467, 320, 469), (319, 468, 321), (469, 320, 322), (323, 321, 468), (322, 324, 469), (323, 468, 470), (469, 324, 471), (325, 323, 470), (324, 326, 471), (325, 470, 472), (471, 326, 473), (327, 325, 472), (326, 328, 473), (327, 472, 474), (473, 328, 475), (329, 327, 474), (328, 330, 475), (329, 474, 476), (475, 330, 477), (331, 329, 476), (330, 332, 477), (331, 476, 452), (477, 332, 455)])
me_mesh_001.polygons.foreach_set('use_smooth', [True] * 876)
me_mesh_001.materials.append(mat_lightskin)
me_mesh_001.materials.append(mat_grey)
me_mesh_001.use_remesh_preserve_volume = False
me_mesh_001.use_remesh_preserve_attributes = False
me_mesh_001.use_mirror_vertex_groups = False
me_mesh_001.update()
me_mesh = bpy.data.meshes.new('Mesh')
me_mesh.from_pydata([(-4.141e-07, -1.435, 3.552), (-4.14e-07, -1.592, 3.651), (-0.6317, -1.554, 3.634), (0.6317, -1.554, 3.634), (-0.5572, -1.39, 3.541), (0.5572, -1.39, 3.541), (-4.14e-07, -1.813, 3.68), (-0.6404, -1.786, 3.662), (0.6404, -1.786, 3.662), (-1.124, -1.371, 3.25), (1.124, -1.371, 3.25), (-1.243, -1.523, 3.357), (1.243, -1.523, 3.357), (-1.294, -1.69, 3.361), (1.294, -1.69, 3.361), (-1.976, -1.522, 2.794), (1.976, -1.522, 2.794), (-1.719, -1.402, 2.78), (1.719, -1.402, 2.78), (-4.143e-07, -2.289, 3.353), (-0.6185, -2.259, 3.308), (0.6185, -2.259, 3.308), (-1.26, -2.22, 3.171), (1.26, -2.22, 3.171), (-1.268, -2.502, 3.084), (1.268, -2.502, 3.084), (-2.188, -1.719, 2.67), (2.188, -1.719, 2.67), (-0.6371, -2.564, 3.293), (0.6371, -2.564, 3.293), (-4.142e-07, -2.587, 3.369), (-4.142e-07, -2.922, 3.383), (-0.6459, -2.918, 3.382), (0.6459, -2.918, 3.382), (-0.9163, -2.894, 3.268), (0.9163, -2.894, 3.268), (-1.487, -2.806, 2.973), (1.487, -2.806, 2.973), (-2.423, -1.933, 2.443), (2.423, -1.933, 2.443), (-2.322, -1.405, 2.682), (2.322, -1.405, 2.682), (-2.622, -1.275, 2.474), (2.622, -1.275, 2.474), (-4.143e-07, -3.513, 3.341), (-0.7663, -3.484, 3.341), (0.7663, -3.484, 3.341), (-1.158, -3.422, 3.226), (1.158, -3.422, 3.226), (-1.729, -3.276, 2.883), (1.729, -3.276, 2.883), (-2.184, -2.718, 2.372), (2.184, -2.718, 2.372), (-3.006, -1.095, 1.954), (3.006, -1.095, 1.954), (-2.816, -2.102, 1.959), (2.816, -2.102, 1.959), (-2.35, -3.177, 2.028), (2.35, -3.177, 2.028), (-1.773, -3.715, 2.768), (1.773, -3.715, 2.768), (-1.183, -3.864, 3.076), (1.183, -3.864, 3.076), (-0.7652, -3.908, 3.149), (0.7652, -3.908, 3.149), (-4.145e-07, -3.932, 3.15), (-4.149e-07, -4.299, 2.699), (-0.659, -4.328, 2.7), (0.659, -4.328, 2.7), (-1.084, -4.304, 2.7), (1.084, -4.304, 2.7), (-1.748, -4.089, 2.297), (1.748, -4.089, 2.297), (-2.564, -3.233, 1.466), (2.564, -3.233, 1.466), (-3.012, -2.17, 1.587), (3.012, -2.17, 1.587), (-3.273, -0.953, 1.511), (3.273, -0.953, 1.511), (-3.694, -0.6577, 0.8012), (3.694, -0.6577, 0.8012), (-3.413, -2.202, 0.6983), (3.413, -2.202, 0.6983), (-2.801, -3.42, 0.4063), (2.801, -3.42, 0.4063), (-1.752, -4.147, 1.334), (1.752, -4.147, 1.334), (-1.035, -4.404, 1.778), (1.035, -4.404, 1.778), (-0.5933, -4.489, 1.991), (0.5933, -4.489, 1.991), (-4.155e-07, -4.521, 1.993), (-4.175e-07, -4.504, -0.2567), (-0.6087, -4.466, -0.2577), (0.6087, -4.466, -0.2577), (-1.058, -4.405, -0.2593), (1.058, -4.405, -0.2593), (-2.534, -3.608, -0.0715), (2.534, -3.608, -0.0715), (-4.182e-07, -5.892, -1.003), (-0.4773, -5.815, -1.162), (0.4773, -5.815, -1.162), (-4.191e-07, -7.419, -2.022), (-0.3678, -7.335, -2.029), (0.3678, -7.335, -2.029), (-1.014, -5.733, -1.488), (1.014, -5.733, -1.488), (-1.153, -6.956, -2.216), (1.153, -6.956, -2.216), (-2.565, -5.241, -2.593), (2.565, -5.241, -2.593), (-2.615, -5.781, -2.837), (2.615, -5.781, -2.837), (-2.643, -3.527, -1.905), (2.643, -3.527, -1.905), (-3.0, -3.003, -1.386), (3.0, -3.003, -1.386), (-3.538, -2.463, -0.9707), (3.538, -2.463, -0.9707), (-4.035, -1.545, -0.6355), (4.035, -1.545, -0.6355), (-4.157, -0.2202, -0.2655), (4.157, -0.2202, -0.2655), (-4.528, 0.2883, -1.463), (4.528, 0.2883, -1.463), (-4.481, -0.4474, -1.666), (4.481, -0.4474, -1.666), (-4.702, 0.4921, -2.582), (4.702, 0.4921, -2.582), (-4.334, -1.015, -1.891), (4.334, -1.015, -1.891), (-3.815, -1.566, -2.423), (3.815, -1.566, -2.423), (-3.416, -2.563, -2.928), (3.416, -2.563, -2.928), (-3.508, -2.215, -3.571), (3.508, -2.215, -3.571), (-3.414, -4.558, -3.782), (3.414, -4.558, -3.782), (-3.416, -4.572, -4.283), (3.416, -4.572, -4.283), (-4.773, 2.132, -0.6139), (4.773, 2.132, -0.6139), (-4.497, 1.489, 0.8139), (4.497, 1.489, 0.8139), (-4.165, 1.37, 1.586), (4.165, 1.37, 1.586), (-3.402, 0.5235, 2.041), (3.402, 0.5235, 2.041), (-2.547, -0.1287, 2.324), (2.547, -0.1287, 2.324), (-2.489, -0.364, 2.416), (2.489, -0.364, 2.416), (-2.415, -0.6004, 2.604), (2.415, -0.6004, 2.604), (-2.232, -0.9598, 2.811), (2.232, -0.9598, 2.811), (-1.941, -1.246, 3.024), (1.941, -1.246, 3.024), (-1.721, -1.398, 2.777), (1.721, -1.398, 2.777), (-1.186, -1.269, 3.391), (-1.13, -1.368, 3.254), (1.186, -1.269, 3.391), (1.13, -1.368, 3.254), (-1.281, -1.113, 3.657), (1.281, -1.113, 3.657), (-0.5298, -0.9214, 3.757), (-0.5605, -1.179, 3.722), (0.5298, -0.9214, 3.757), (0.5605, -1.179, 3.722), (-0.5704, -1.39, 3.551), (0.5704, -1.39, 3.551), (-4.139e-07, -1.021, 3.762), (-4.139e-07, -1.234, 3.731), (-4.141e-07, -1.433, 3.554), (-1.407, -0.693, 3.333), (1.407, -0.693, 3.333), (-0.4992, -0.5563, 3.629), (0.4992, -0.5563, 3.629), (-4.14e-07, -0.6912, 3.573), (-0.2595, 0.04716, 3.6), (-4.141e-07, -0.01131, 3.515), (0.2595, 0.04716, 3.6), (-0.4882, 0.04716, 3.6), (0.4882, 0.04716, 3.6), (-1.441, -0.2042, 3.114), (1.441, -0.2042, 3.114), (-1.397, 0.1331, 2.934), (1.397, 0.1331, 2.934), (-0.8243, 0.2256, 3.241), (0.8243, 0.2256, 3.241), (-0.5846, 0.5615, 3.353), (-0.2091, 0.5882, 3.748), (0.5846, 0.5615, 3.353), (0.2091, 0.5882, 3.748), (-0.1872, 0.2503, 3.667), (0.1872, 0.2503, 3.667), (-4.139e-07, 0.2368, 3.669), (-0.1839, 0.4458, 4.133), (-4.135e-07, 0.4386, 4.133), (0.1839, 0.4458, 4.133), (-0.613, 0.6969, 3.95), (0.613, 0.6969, 3.95), (-0.9229, 0.5147, 3.438), (0.9229, 0.5147, 3.438), (-1.071, 0.3776, 3.331), (1.071, 0.3776, 3.331), (-1.194, 0.4389, 3.174), (1.194, 0.4389, 3.174), (-0.9907, 0.3239, 2.977), (0.9907, 0.3239, 2.977), (-1.113, 0.9278, 3.516), (-0.9853, 0.7259, 3.638), (1.113, 0.9278, 3.516), (0.9853, 0.7259, 3.638), (-0.8397, 0.6781, 3.648), (0.8397, 0.6781, 3.648), (-0.6284, 0.8754, 4.045), (0.6284, 0.8754, 4.045), (-0.1292, 0.5628, 4.268), (0.1292, 0.5628, 4.268), (-4.134e-07, 0.5637, 4.269), (-0.173, 1.115, 4.342), (-4.133e-07, 1.12, 4.374), (0.173, 1.115, 4.342), (-0.6426, 1.147, 4.103), (0.6426, 1.147, 4.103), (-1.097, 0.8194, 3.118), (-1.179, 0.9067, 3.334), (1.179, 0.9067, 3.334), (1.097, 0.8194, 3.118), (-1.445, 0.4414, 2.718), (1.445, 0.4414, 2.718), (-0.9798, 0.7923, 2.883), (0.9798, 0.7923, 2.883), (-0.7225, 1.346, 3.844), (0.7225, 1.346, 3.844), (-0.2277, 1.427, 4.237), (0.2277, 1.427, 4.237), (-4.134e-07, 1.435, 4.269), (-0.2649, 1.679, 4.066), (-4.135e-07, 1.729, 4.089), (0.2649, 1.679, 4.066), (-0.2737, 1.902, 3.905), (-4.137e-07, 1.955, 3.926), (0.2737, 1.902, 3.905), (-0.5419, 1.718, 3.702), (0.5419, 1.718, 3.702), (-0.3109, 2.217, 3.713), (-4.138e-07, 2.288, 3.749), (0.3109, 2.217, 3.713), (-0.5758, 1.941, 3.48), (0.5758, 1.941, 3.48), (-1.436, 1.384, 2.768), (1.436, 1.384, 2.768), (-2.291, 0.862, 2.493), (2.291, 0.862, 2.493), (-3.483, 1.186, 2.156), (3.483, 1.186, 2.156), (-4.41, 1.894, 0.9629), (4.41, 1.894, 0.9629), (-4.48, 2.311, 0.5301), (4.48, 2.311, 0.5301), (-4.584, 2.898, -0.4443), (4.584, 2.898, -0.4443), (-4.372, 3.073, 0.4993), (-4.274, 2.81, 0.8228), (4.372, 3.073, 0.4993), (4.274, 2.81, 0.8228), (-4.059, 2.597, 1.029), (4.059, 2.597, 1.029), (-3.677, 2.12, 1.663), (3.677, 2.12, 1.663), (-3.148, 1.82, 2.011), (3.148, 1.82, 2.011), (-2.299, 1.696, 2.276), (2.299, 1.696, 2.276), (-1.464, 1.757, 2.699), (1.464, 1.757, 2.699), (-0.7302, 2.05, 3.209), (0.7302, 2.05, 3.209), (-0.3525, 2.538, 3.495), (0.3525, 2.538, 3.495), (-4.14e-07, 2.612, 3.555), (-0.3908, 2.882, 3.252), (-4.143e-07, 2.993, 3.276), (0.3908, 2.882, 3.252), (-0.7915, 2.454, 2.957), (0.7915, 2.454, 2.957), (-1.39, 2.116, 2.491), (1.39, 2.116, 2.491), (-0.4291, 3.183, 3.018), (-4.145e-07, 3.26, 3.052), (0.4291, 3.183, 3.018), (-0.682, 2.802, 2.804), (0.682, 2.802, 2.804), (-0.9338, 2.591, 2.435), (0.9338, 2.591, 2.435), (-1.598, 2.307, 2.054), (-1.225, 2.644, 2.063), (1.225, 2.644, 2.063), (1.598, 2.307, 2.054), (-2.293, 1.985, 2.113), (2.293, 1.985, 2.113), (-3.027, 2.05, 2.026), (3.027, 2.05, 2.026), (-3.455, 2.354, 1.728), (3.455, 2.354, 1.728), (-3.721, 2.748, 1.235), (3.721, 2.748, 1.235), (-4.003, 2.934, 1.203), (4.003, 2.934, 1.203), (-4.251, 3.266, 1.09), (4.251, 3.266, 1.09), (-4.147, 3.54, 1.58), (-3.893, 3.243, 1.688), (4.147, 3.54, 1.58), (3.893, 3.243, 1.688), (-3.504, 3.006, 1.646), (3.504, 3.006, 1.646), (-3.285, 2.728, 1.99), (3.285, 2.728, 1.99), (-2.815, 2.575, 2.27), (2.815, 2.575, 2.27), (-2.313, 2.548, 2.255), (2.313, 2.548, 2.255), (-1.754, 2.641, 2.367), (1.754, 2.641, 2.367), (-1.325, 2.778, 2.137), (1.325, 2.778, 2.137), (-1.059, 2.954, 1.756), (1.059, 2.954, 1.756), (-0.6984, 3.037, 2.333), (0.6984, 3.037, 2.333), (-0.6393, 3.38, 2.681), (0.6393, 3.38, 2.681), (-0.4718, 3.528, 2.799), (0.4718, 3.528, 2.799), (-4.147e-07, 3.574, 2.815), (-0.5331, 3.914, 2.709), (-4.148e-07, 3.936, 2.709), (0.5331, 3.914, 2.709), (-0.832, 3.711, 2.575), (0.832, 3.711, 2.575), (-0.9075, 3.512, 2.223), (0.9075, 3.512, 2.223), (-1.101, 3.277, 1.844), (1.101, 3.277, 1.844), (-1.343, 3.929, 2.683), (1.343, 3.929, 2.683), (-1.433, 3.58, 2.055), (1.433, 3.58, 2.055), (-1.259, 4.309, 2.809), (1.259, 4.309, 2.809), (-2.029, 4.486, 2.871), (2.029, 4.486, 2.871), (-1.951, 4.104, 2.677), (1.951, 4.104, 2.677), (-1.94, 3.752, 2.273), (1.94, 3.752, 2.273), (-2.607, 4.087, 2.704), (2.607, 4.087, 2.704), (-2.483, 3.775, 2.462), (2.483, 3.775, 2.462), (-3.244, 3.906, 2.508), (3.244, 3.906, 2.508), (-2.96, 3.612, 2.427), (2.96, 3.612, 2.427), (-3.745, 3.624, 2.115), (3.745, 3.624, 2.115), (-3.425, 3.376, 2.079), (3.425, 3.376, 2.079), (-3.967, 3.906, 2.026), (3.967, 3.906, 2.026), (-3.498, 4.209, 2.515), (3.498, 4.209, 2.515), (-2.747, 4.418, 2.839), (2.747, 4.418, 2.839), (-1.168, 4.546, 3.027), (1.168, 4.546, 3.027), (-2.015, 4.86, 2.913), (2.015, 4.86, 2.913), (-2.812, 4.749, 2.761), (2.812, 4.749, 2.761), (-3.596, 4.482, 2.406), (3.596, 4.482, 2.406), (-4.083, 4.104, 1.921), (4.083, 4.104, 1.921), (-4.232, 3.712, 1.465), (4.232, 3.712, 1.465), (-0.4926, 4.584, 2.759), (0.4926, 4.584, 2.759), (-0.4445, 5.218, 2.465), (-4.149e-07, 4.844, 2.513), (0.4445, 5.218, 2.465), (-0.3875, 6.257, 1.857), (-4.155e-07, 6.189, 1.828), (0.3875, 6.257, 1.857), (-0.3131, 7.391, 1.392), (-4.159e-07, 7.402, 1.405), (0.3131, 7.391, 1.392), (-0.8167, 6.332, 1.886), (-0.5988, 7.371, 1.363), (0.5988, 7.371, 1.363), (0.8167, 6.332, 1.886), (-0.9721, 5.544, 2.397), (0.9721, 5.544, 2.397), (-1.085, 5.022, 2.673), (1.085, 5.022, 2.673), (-1.895, 5.193, 2.55), (1.895, 5.193, 2.55), (-1.725, 5.724, 2.236), (1.725, 5.724, 2.236), (-1.561, 6.425, 1.837), (1.561, 6.425, 1.837), (-1.402, 7.256, 1.26), (1.402, 7.256, 1.26), (-2.382, 7.101, 1.106), (2.382, 7.101, 1.106), (-2.457, 6.366, 1.618), (2.457, 6.366, 1.618), (-2.551, 5.753, 1.902), (2.551, 5.753, 1.902), (-2.708, 5.083, 2.383), (2.708, 5.083, 2.383), (-3.47, 4.82, 2.01), (3.47, 4.82, 2.01), (-3.396, 5.566, 1.514), (3.396, 5.566, 1.514), (-3.399, 6.1, 1.195), (3.399, 6.1, 1.195), (-3.404, 6.575, 0.7205), (3.404, 6.575, 0.7205), (-3.899, 6.133, 0.331), (3.899, 6.133, 0.331), (-3.984, 5.684, 0.7067), (3.984, 5.684, 0.7067), (-3.93, 5.313, 1.026), (3.93, 5.313, 1.026), (-3.946, 4.514, 1.568), (3.946, 4.514, 1.568), (-4.258, 4.16, 1.092), (4.258, 4.16, 1.092), (-4.3, 4.721, -0.07109), (4.3, 4.721, -0.07109), (-4.314, 3.458, 0.647), (4.314, 3.458, 0.647), (-4.494, 3.941, -0.312), (4.494, 3.941, -0.312), (-4.511, 3.347, -0.4425), (4.511, 3.347, -0.4425), (-1.065, 2.971, 1.847), (-1.14, 3.065, 2.141), (1.14, 3.065, 2.141), (1.065, 2.971, 1.847), (-1.418, 3.328, 2.317), (1.418, 3.328, 2.317), (-1.853, 3.452, 2.461), (1.853, 3.452, 2.461), (-2.404, 3.434, 2.481), (2.404, 3.434, 2.481), (-2.786, 3.322, 2.393), (2.786, 3.322, 2.393), (-3.127, 3.134, 2.224), (3.127, 3.134, 2.224), (-3.384, 2.847, 2.006), (3.384, 2.847, 2.006), (-3.116, 2.851, 2.239), (3.116, 2.851, 2.239), (-2.609, 2.781, 2.461), (2.609, 2.781, 2.461), (-2.203, 2.757, 2.512), (2.203, 2.757, 2.512), (-1.723, 2.772, 2.449), (1.723, 2.772, 2.449), (-1.31, 2.849, 2.269), (1.31, 2.849, 2.269)], [], [(0, 1, 2), (1, 0, 3), (0, 2, 4), (3, 0, 5), (1, 6, 7), (6, 1, 8), (1, 7, 2), (8, 1, 3), (9, 4, 2), (5, 10, 3), (9, 2, 11), (3, 10, 12), (11, 2, 7), (3, 12, 8), (11, 7, 13), (8, 12, 14), (15, 11, 13), (12, 16, 14), (17, 9, 11), (10, 18, 12), (17, 11, 15), (12, 18, 16), (7, 6, 19), (6, 8, 19), (7, 19, 20), (19, 8, 21), (13, 7, 20), (8, 14, 21), (13, 20, 22), (21, 14, 23), (15, 13, 22), (14, 16, 23), (15, 22, 24), (23, 16, 25), (15, 24, 26), (25, 16, 27), (22, 20, 28), (21, 23, 29), (22, 28, 24), (29, 23, 25), (20, 19, 30), (19, 21, 30), (20, 30, 28), (30, 21, 29), (28, 30, 31), (30, 29, 31), (28, 31, 32), (31, 29, 33), (28, 32, 34), (33, 29, 35), (24, 28, 34), (29, 25, 35), (24, 34, 36), (35, 25, 37), (26, 24, 36), (25, 27, 37), (26, 36, 38), (37, 27, 39), (40, 15, 26), (16, 41, 27), (42, 40, 26), (41, 43, 27), (42, 26, 38), (27, 43, 39), (32, 31, 44), (31, 33, 44), (32, 44, 45), (44, 33, 46), (34, 32, 45), (33, 35, 46), (34, 45, 47), (46, 35, 48), (36, 34, 47), (35, 37, 48), (36, 47, 49), (48, 37, 50), (38, 36, 49), (37, 39, 50), (38, 49, 51), (50, 39, 52), (53, 42, 38), (43, 54, 39), (53, 38, 55), (39, 54, 56), (55, 38, 51), (39, 56, 52), (55, 51, 57), (52, 56, 58), (57, 51, 49), (52, 58, 50), (57, 49, 59), (50, 58, 60), (49, 47, 61), (48, 50, 62), (49, 61, 59), (62, 50, 60), (47, 45, 63), (46, 48, 64), (47, 63, 61), (64, 48, 62), (45, 44, 65), (44, 46, 65), (45, 65, 63), (65, 46, 64), (63, 65, 66), (65, 64, 66), (63, 66, 67), (66, 64, 68), (61, 63, 67), (64, 62, 68), (61, 67, 69), (68, 62, 70), (59, 61, 69), (62, 60, 70), (59, 69, 71), (70, 60, 72), (57, 59, 71), (60, 58, 72), (57, 71, 73), (72, 58, 74), (75, 55, 57), (56, 76, 58), (75, 57, 73), (58, 76, 74), (77, 53, 55), (54, 78, 56), (77, 55, 75), (56, 78, 76), (79, 77, 75), (78, 80, 76), (79, 75, 81), (76, 80, 82), (81, 75, 73), (76, 82, 74), (81, 73, 83), (74, 82, 84), (83, 73, 71), (74, 84, 72), (83, 71, 85), (72, 84, 86), (85, 71, 69), (72, 86, 70), (85, 69, 87), (70, 86, 88), (69, 67, 89), (68, 70, 90), (69, 89, 87), (90, 70, 88), (67, 66, 91), (66, 68, 91), (67, 91, 89), (91, 68, 90), (89, 91, 92), (91, 90, 92), (89, 92, 93), (92, 90, 94), (87, 89, 93), (90, 88, 94), (87, 93, 95), (94, 88, 96), (85, 87, 95), (88, 86, 96), (85, 95, 97), (96, 86, 98), (83, 85, 97), (86, 84, 98), (93, 92, 99), (92, 94, 99), (93, 99, 100), (99, 94, 101), (100, 99, 102), (99, 101, 102), (100, 102, 103), (102, 101, 104), (105, 100, 103), (101, 106, 104), (105, 103, 107), (104, 106, 108), (95, 93, 100), (94, 96, 101), (95, 100, 105), (101, 96, 106), (109, 105, 107), (106, 110, 108), (109, 107, 111), (108, 110, 112), (113, 95, 105), (96, 114, 106), (113, 105, 109), (106, 114, 110), (115, 97, 95), (98, 116, 96), (115, 95, 113), (96, 116, 114), (117, 83, 97), (84, 118, 98), (117, 97, 115), (98, 118, 116), (119, 81, 83), (82, 120, 84), (119, 83, 117), (84, 120, 118), (121, 79, 81), (80, 122, 82), (121, 81, 119), (82, 122, 120), (123, 121, 119), (122, 124, 120), (123, 119, 125), (120, 124, 126), (127, 123, 125), (124, 128, 126), (127, 125, 129), (126, 128, 130), (125, 119, 117), (120, 126, 118), (125, 117, 129), (118, 126, 130), (127, 129, 131), (130, 128, 132), (129, 117, 115), (118, 130, 116), (129, 115, 131), (116, 130, 132), (127, 131, 133), (132, 128, 134), (127, 133, 135), (134, 128, 136), (131, 115, 113), (116, 132, 114), (131, 113, 133), (114, 132, 134), (135, 133, 137), (134, 136, 138), (135, 137, 139), (138, 136, 140), (133, 113, 109), (114, 134, 110), (133, 109, 137), (110, 134, 138), (137, 109, 111), (110, 138, 112), (127, 141, 123), (142, 128, 124), (141, 143, 121), (144, 142, 122), (141, 121, 123), (122, 142, 124), (143, 145, 79), (146, 144, 80), (143, 79, 121), (80, 144, 122), (145, 147, 79), (148, 146, 80), (147, 149, 77), (150, 148, 78), (147, 77, 79), (78, 148, 80), (149, 151, 53), (152, 150, 54), (149, 53, 77), (54, 150, 78), (151, 153, 42), (154, 152, 43), (151, 42, 53), (43, 152, 54), (153, 155, 40), (156, 154, 41), (153, 40, 42), (41, 154, 43), (155, 157, 40), (158, 156, 41), (40, 157, 15), (158, 41, 16), (157, 159, 17), (160, 158, 18), (157, 17, 15), (18, 158, 16), (157, 161, 162), (163, 158, 164), (157, 162, 159), (164, 158, 160), (157, 165, 161), (166, 158, 163), (165, 167, 168), (169, 166, 170), (165, 168, 161), (170, 166, 163), (161, 168, 171), (170, 163, 172), (161, 171, 162), (172, 163, 164), (167, 173, 174), (173, 169, 174), (167, 174, 168), (174, 169, 170), (168, 174, 175), (174, 170, 175), (168, 175, 171), (175, 170, 172), (155, 176, 165), (177, 156, 166), (155, 165, 157), (166, 156, 158), (176, 178, 167), (179, 177, 169), (176, 167, 165), (169, 177, 166), (178, 180, 173), (180, 179, 173), (178, 173, 167), (173, 179, 169), (181, 182, 180), (182, 183, 180), (181, 180, 178), (180, 183, 179), (184, 181, 178), (183, 185, 179), (186, 184, 178), (185, 187, 179), (186, 178, 176), (179, 187, 177), (153, 186, 176), (187, 154, 177), (153, 176, 155), (177, 154, 156), (151, 188, 186), (189, 152, 187), (151, 186, 153), (187, 152, 154), (188, 190, 184), (191, 189, 185), (188, 184, 186), (185, 189, 187), (190, 192, 193), (194, 191, 195), (190, 193, 184), (195, 191, 185), (193, 196, 181), (197, 195, 183), (193, 181, 184), (183, 195, 185), (196, 198, 182), (198, 197, 182), (196, 182, 181), (182, 197, 183), (199, 200, 198), (200, 201, 198), (199, 198, 196), (198, 201, 197), (193, 199, 196), (201, 195, 197), (202, 199, 193), (201, 203, 195), (204, 192, 190), (194, 205, 191), (206, 204, 190), (205, 207, 191), (208, 206, 190), (207, 209, 191), (208, 190, 210), (191, 209, 211), (208, 212, 213), (214, 209, 215), (208, 213, 206), (215, 209, 207), (206, 213, 216), (215, 207, 217), (206, 216, 204), (217, 207, 205), (213, 218, 202), (219, 215, 203), (213, 202, 204), (203, 215, 205), (218, 220, 199), (221, 219, 201), (218, 199, 202), (201, 219, 203), (220, 222, 200), (222, 221, 200), (220, 200, 199), (200, 221, 201), (223, 224, 222), (224, 225, 222), (223, 222, 220), (222, 225, 221), (226, 223, 220), (225, 227, 221), (226, 220, 218), (221, 227, 219), (212, 226, 218), (227, 214, 219), (212, 218, 213), (219, 214, 215), (228, 229, 212), (230, 231, 214), (228, 212, 208), (214, 231, 209), (232, 210, 190), (211, 233, 191), (232, 190, 188), (191, 233, 189), (149, 232, 188), (233, 150, 189), (149, 188, 151), (189, 150, 152), (234, 228, 208), (231, 235, 209), (234, 208, 210), (209, 235, 211), (234, 210, 232), (211, 235, 233), (229, 236, 226), (237, 230, 227), (229, 226, 212), (227, 230, 214), (226, 238, 223), (239, 227, 225), (238, 240, 224), (240, 239, 224), (238, 224, 223), (224, 239, 225), (241, 242, 240), (242, 243, 240), (241, 240, 238), (240, 243, 239), (236, 241, 238), (243, 237, 239), (236, 238, 226), (239, 237, 227), (244, 245, 242), (245, 246, 242), (244, 242, 241), (242, 246, 243), (247, 244, 241), (246, 248, 243), (247, 241, 236), (243, 248, 237), (228, 247, 236), (248, 231, 237), (228, 236, 229), (237, 231, 230), (249, 250, 245), (250, 251, 245), (249, 245, 244), (245, 251, 246), (252, 249, 244), (251, 253, 246), (252, 244, 247), (246, 253, 248), (252, 247, 228), (248, 253, 231), (252, 228, 234), (231, 253, 235), (254, 234, 232), (235, 255, 233), (254, 232, 256), (233, 255, 257), (256, 232, 149), (233, 257, 150), (256, 149, 147), (150, 257, 148), (258, 256, 147), (257, 259, 148), (145, 258, 147), (259, 146, 148), (260, 145, 143), (146, 261, 144), (262, 260, 143), (261, 263, 144), (262, 143, 141), (144, 263, 142), (264, 262, 141), (263, 265, 142), (264, 266, 267), (268, 265, 269), (264, 267, 262), (269, 265, 263), (267, 270, 260), (271, 269, 261), (267, 260, 262), (261, 269, 263), (270, 272, 145), (273, 271, 146), (270, 145, 260), (146, 271, 261), (272, 274, 258), (275, 273, 259), (272, 258, 145), (259, 273, 146), (274, 276, 256), (277, 275, 257), (274, 256, 258), (257, 275, 259), (276, 278, 254), (279, 277, 255), (276, 254, 256), (255, 277, 257), (278, 280, 254), (281, 279, 255), (254, 280, 252), (281, 255, 253), (254, 252, 234), (253, 255, 235), (280, 282, 249), (283, 281, 251), (280, 249, 252), (251, 281, 253), (282, 284, 250), (284, 283, 250), (282, 250, 249), (250, 283, 251), (285, 286, 284), (286, 287, 284), (285, 284, 282), (284, 287, 283), (288, 285, 282), (287, 289, 283), (288, 282, 280), (283, 289, 281), (290, 288, 280), (289, 291, 281), (290, 280, 278), (281, 291, 279), (276, 290, 278), (291, 277, 279), (292, 293, 286), (293, 294, 286), (292, 286, 285), (286, 294, 287), (295, 292, 285), (294, 296, 287), (295, 285, 288), (287, 296, 289), (297, 295, 288), (296, 298, 289), (297, 288, 290), (289, 298, 291), (299, 300, 297), (301, 302, 298), (299, 297, 290), (298, 302, 291), (303, 299, 290), (302, 304, 291), (303, 290, 276), (291, 304, 277), (305, 303, 276), (304, 306, 277), (305, 276, 274), (277, 306, 275), (307, 305, 274), (306, 308, 275), (307, 274, 272), (275, 308, 273), (309, 307, 272), (308, 310, 273), (309, 272, 270), (273, 310, 271), (267, 311, 309), (312, 269, 310), (267, 309, 270), (310, 269, 271), (266, 313, 311), (314, 268, 312), (266, 311, 267), (312, 268, 269), (313, 315, 316), (317, 314, 318), (313, 316, 311), (318, 314, 312), (311, 316, 319), (318, 312, 320), (311, 319, 309), (320, 312, 310), (319, 321, 307), (322, 320, 308), (319, 307, 309), (308, 320, 310), (321, 323, 305), (324, 322, 306), (321, 305, 307), (306, 322, 308), (323, 325, 303), (326, 324, 304), (323, 303, 305), (304, 324, 306), (325, 327, 299), (328, 326, 302), (325, 299, 303), (302, 326, 304), (327, 329, 300), (330, 328, 301), (327, 300, 299), (301, 328, 302), (329, 331, 300), (332, 330, 301), (331, 333, 297), (334, 332, 298), (331, 297, 300), (298, 332, 301), (333, 335, 295), (336, 334, 296), (333, 295, 297), (296, 334, 298), (335, 337, 292), (338, 336, 294), (335, 292, 295), (294, 336, 296), (337, 339, 293), (339, 338, 293), (337, 293, 292), (293, 338, 294), (340, 341, 339), (341, 342, 339), (340, 339, 337), (339, 342, 338), (343, 340, 337), (342, 344, 338), (343, 337, 335), (338, 344, 336), (345, 343, 335), (344, 346, 336), (345, 335, 333), (336, 346, 334), (347, 345, 333), (346, 348, 334), (347, 333, 331), (334, 348, 332), (349, 345, 347), (346, 350, 348), (349, 347, 351), (348, 350, 352), (349, 353, 343), (354, 350, 344), (349, 343, 345), (344, 350, 346), (355, 353, 349), (354, 356, 350), (355, 349, 357), (350, 356, 358), (357, 349, 351), (350, 358, 352), (357, 351, 359), (352, 358, 360), (361, 357, 359), (358, 362, 360), (361, 359, 363), (360, 362, 364), (365, 361, 363), (362, 366, 364), (365, 363, 367), (364, 366, 368), (369, 365, 367), (366, 370, 368), (369, 367, 371), (368, 370, 372), (316, 369, 371), (370, 318, 372), (316, 371, 319), (372, 318, 320), (315, 373, 369), (374, 317, 370), (315, 369, 316), (370, 317, 318), (373, 375, 365), (376, 374, 366), (373, 365, 369), (366, 374, 370), (375, 377, 361), (378, 376, 362), (375, 361, 365), (362, 376, 366), (377, 355, 357), (356, 378, 358), (377, 357, 361), (358, 378, 362), (379, 340, 343), (342, 380, 344), (379, 343, 353), (344, 380, 354), (381, 379, 353), (380, 382, 354), (381, 353, 355), (354, 382, 356), (383, 381, 355), (382, 384, 356), (383, 355, 377), (356, 384, 378), (385, 383, 377), (384, 386, 378), (385, 377, 375), (378, 386, 376), (387, 385, 375), (386, 388, 376), (387, 375, 373), (376, 388, 374), (389, 387, 373), (388, 390, 374), (389, 373, 315), (374, 390, 317), (313, 389, 315), (390, 314, 317), (340, 391, 341), (392, 342, 341), (391, 393, 394), (395, 392, 394), (391, 394, 341), (394, 392, 341), (393, 396, 397), (398, 395, 397), (393, 397, 394), (397, 395, 394), (396, 399, 400), (401, 398, 400), (396, 400, 397), (400, 398, 397), (402, 403, 399), (404, 405, 401), (402, 399, 396), (401, 405, 398), (402, 396, 393), (398, 405, 395), (402, 393, 406), (395, 405, 407), (406, 393, 391), (395, 407, 392), (406, 391, 408), (392, 407, 409), (408, 391, 340), (392, 409, 342), (408, 340, 379), (342, 409, 380), (410, 408, 379), (409, 411, 380), (410, 379, 381), (380, 411, 382), (412, 406, 408), (407, 413, 409), (412, 408, 410), (409, 413, 411), (414, 402, 406), (405, 415, 407), (414, 406, 412), (407, 415, 413), (416, 403, 402), (404, 417, 405), (416, 402, 414), (405, 417, 415), (418, 416, 414), (417, 419, 415), (418, 414, 420), (415, 419, 421), (420, 414, 412), (415, 421, 413), (420, 412, 422), (413, 421, 423), (422, 412, 410), (413, 423, 411), (422, 410, 424), (411, 423, 425), (424, 410, 381), (411, 425, 382), (424, 381, 383), (382, 425, 384), (426, 424, 383), (425, 427, 384), (426, 383, 385), (384, 427, 386), (428, 422, 424), (423, 429, 425), (428, 424, 426), (425, 429, 427), (430, 420, 422), (421, 431, 423), (430, 422, 428), (423, 431, 429), (432, 418, 420), (419, 433, 421), (432, 420, 430), (421, 433, 431), (434, 432, 430), (433, 435, 431), (434, 430, 436), (431, 435, 437), (436, 430, 428), (431, 437, 429), (436, 428, 438), (429, 437, 439), (438, 428, 426), (429, 439, 427), (438, 426, 440), (427, 439, 441), (442, 440, 387), (441, 443, 388), (442, 387, 389), (388, 443, 390), (440, 426, 385), (427, 441, 386), (440, 385, 387), (386, 441, 388), (444, 434, 436), (435, 445, 437), (444, 436, 438), (437, 445, 439), (444, 438, 440), (439, 445, 441), (444, 440, 442), (441, 445, 443), (446, 442, 389), (443, 447, 390), (446, 389, 313), (390, 447, 314), (446, 313, 266), (314, 447, 268), (444, 442, 446), (443, 445, 447), (444, 446, 448), (447, 445, 449), (448, 446, 266), (447, 449, 268), (448, 266, 450), (268, 449, 451), (450, 266, 264), (268, 451, 265), (452, 453, 347), (454, 455, 348), (452, 347, 331), (348, 455, 332), (453, 456, 351), (457, 454, 352), (453, 351, 347), (352, 454, 348), (456, 458, 359), (459, 457, 360), (456, 359, 351), (360, 457, 352), (458, 460, 363), (461, 459, 364), (458, 363, 359), (364, 459, 360), (460, 462, 367), (463, 461, 368), (460, 367, 363), (368, 461, 364), (462, 464, 371), (465, 463, 372), (462, 371, 367), (372, 463, 368), (464, 466, 319), (467, 465, 320), (464, 319, 371), (320, 465, 372), (319, 466, 468), (467, 320, 469), (319, 468, 321), (469, 320, 322), (323, 321, 468), (322, 324, 469), (323, 468, 470), (469, 324, 471), (325, 323, 470), (324, 326, 471), (325, 470, 472), (471, 326, 473), (327, 325, 472), (326, 328, 473), (327, 472, 474), (473, 328, 475), (329, 327, 474), (328, 330, 475), (329, 474, 476), (475, 330, 477), (331, 329, 476), (330, 332, 477), (331, 476, 452), (477, 332, 455)])
me_mesh.polygons.foreach_set('use_smooth', [True] * 876)
me_mesh.materials.append(mat_lightskin)
me_mesh.materials.append(mat_grey)
me_mesh.use_remesh_preserve_volume = False
me_mesh.use_remesh_preserve_attributes = False
me_mesh.use_mirror_vertex_groups = False
me_mesh.update()
lat_lattice_002 = bpy.data.lattices.new('Lattice.002')
lat_lattice_002.points_u = 3
lat_lattice_002.points_v = 4
lat_lattice_002.points.foreach_set('co_deform', [-1.039, -1.181, -0.5, 0.0343, -1.946, -0.5, 1.377, -0.9021, -0.5, -1.27, -0.5049, -0.5, 0.0343, -1.647, -0.5, 1.289, -0.5245, -0.5, -0.3727, 0.4951, -0.5, 0.0, 0.5, -0.5, 0.4413, 0.5, -0.5, -1.0, 1.5, -0.5, 0.0, 1.5, -0.5, 1.0, 1.5, -0.5, -0.7844, -1.5, 0.5, 0.0, -1.103, 0.5, 1.0, -1.103, 0.5, -0.9755, -0.5245, 0.5, -1.826e-08, -0.6791, 0.7797, 1.0, -0.5, 0.5, -1.0, 0.5058, 0.6336, -8.721e-09, 0.5058, 0.6336, 1.0, 0.5058, 0.6336, -1.0, 1.546, 0.8424, -2.235e-08, 1.546, 0.8424, 1.0, 1.546, 0.8424])
lat_lattice = bpy.data.lattices.new('Lattice')
lat_lattice.points_u = 3
lat_lattice.points_v = 4
lat_lattice.points.foreach_set('co_deform', [-1.039, -1.181, -0.5, 0.0343, -1.946, -0.5, 1.377, -0.9021, -0.5, -1.27, -0.5049, -0.5, 0.0343, -1.647, -0.5, 1.289, -0.5245, -0.5, -0.3727, 0.4951, -0.5, 0.0, 0.5, -0.5, 0.4413, 0.5, -0.5, -1.0, 1.5, -0.5, 0.0, 1.5, -0.5, 1.0, 1.5, -0.5, -0.7844, -1.5, 0.5, 0.0, -1.103, 0.5, 1.0, -1.103, 0.5, -0.9755, -0.5245, 0.5, -1.826e-08, -0.6791, 0.7797, 1.0, -0.5, 0.5, -1.0, 0.5058, 0.6336, -8.721e-09, 0.5058, 0.6336, 1.0, 0.5058, 0.6336, -1.0, 1.546, 0.8424, -2.235e-08, 1.546, 0.8424, 1.0, 1.546, 0.8424])

# ---- objects
ob_cylinder_001 = bpy.data.objects.new('Cylinder.001', me_cylinder_001)
ob_material_preview_dummy = bpy.data.objects.new('Material_Preview_Dummy', me_material_preview_mesh)
ob_lamp = bpy.data.objects.new('Lamp', light_lamp)
ob_lavalampcase = bpy.data.objects.new('Lavalampcase', me_plane)
ob_plane_005 = bpy.data.objects.new('Plane.005', me_plane_005)
ob_empty = bpy.data.objects.new('Empty', None)
ob_cylinder = bpy.data.objects.new('Cylinder', me_cylinder)
ob_lamp_001 = bpy.data.objects.new('Lamp.001', light_lamp_001)
ob_mball = bpy.data.objects.new('Mball', None)
ob_mball_001 = bpy.data.objects.new('Mball.001', None)
ob_mball_003 = bpy.data.objects.new('Mball.003', None)
ob_mball_002 = bpy.data.objects.new('Mball.002', None)
ob_mball_004 = bpy.data.objects.new('Mball.004', None)
ob_lamp_006 = bpy.data.objects.new('Lamp.006', light_lamp_006)
ob_plane_004 = bpy.data.objects.new('Plane.004', me_plane_004)
ob_camera = bpy.data.objects.new('Camera', cam_camera)
ob_lamp_002 = bpy.data.objects.new('Lamp.002', light_lamp_002)
ob_lamp_003 = bpy.data.objects.new('Lamp.003', light_lamp_003)
ob_lamp_004 = bpy.data.objects.new('Lamp.004', light_lamp_004)
ob_lamp_005 = bpy.data.objects.new('Lamp.005', light_lamp_005)
ob_lattice_001 = bpy.data.objects.new('Lattice.001', lat_lattice_002)
ob_lattice = bpy.data.objects.new('Lattice', lat_lattice)
ob_mesh_001 = bpy.data.objects.new('Mesh.001', me_mesh_001)
ob_geoface = bpy.data.objects.new('Geoface', me_mesh)

# ---- transforms, parenting, visibility, modifiers, constraints
ob_cylinder_001.location = (0.0, 0.0, 0.01133)
ob_cylinder_001.scale = (0.3393, 0.3393, 1.155)
ob_cylinder_001.hide_render = True
ob_material_preview_dummy.location = (0.0, 0.0, 0.0)
ob_material_preview_dummy.hide_select = True
ob_material_preview_dummy.hide_render = True
ob_lamp.location = (1.129, -4.318, 2.784)
ob_lamp.rotation_euler = (1.108, -3.063e-08, 0.2389)
ob_lamp.lock_rotations_4d = False
ob_lamp.empty_display_type = 'ARROWS'
ob_lamp.color = (0.0, 0.0, 0.0, 0.0)
ob_lamp.lineart.crease_threshold = 0.0
ob_lavalampcase.parent = ob_empty
ob_lavalampcase.matrix_parent_inverse = Matrix(((1.0, -2.246e-19, 1.458e-12, -0.008319), (0.0, -4.371e-08, 1.0, 1.748), (0.0, -1.0, -4.385e-08, -0.006282), (0.0, 0.0, 0.0, 1.0)))
ob_lavalampcase.location = (1.834e-16, 2.607e-22, 0.3195)
ob_lavalampcase.rotation_euler = (3.014e-07, -1.571, 0.0)
ob_lavalampcase.scale = (0.3185, 0.3185, 0.3185)
ob_lavalampcase.lock_rotations_4d = False
ob_lavalampcase.empty_display_type = 'ARROWS'
ob_lavalampcase.color = (0.0, 0.0, 0.0, 0.0)
ob_lavalampcase.lineart.crease_threshold = 0.0
ob_plane_005.parent = ob_empty
ob_plane_005.matrix_parent_inverse = Matrix(((1.0, -2.246e-19, 1.458e-12, -0.008319), (0.0, -4.371e-08, 1.0, 1.748), (0.0, -1.0, -4.385e-08, -0.006282), (0.0, 0.0, 0.0, 1.0)))
ob_plane_005.location = (1.834e-16, 2.607e-22, 0.3195)
ob_plane_005.rotation_euler = (3.014e-07, -1.571, 0.0)
ob_plane_005.scale = (0.3185, 0.3185, 0.3185)
ob_plane_005.lock_rotations_4d = False
ob_plane_005.empty_display_type = 'ARROWS'
ob_plane_005.color = (0.0, 0.0, 0.0, 0.0)
ob_plane_005.lineart.crease_threshold = 0.0
_m = ob_plane_005.modifiers.new('Auto Smooth', 'NODES')
_m.node_group = ng_auto_smooth
_gi = [s.identifier for s in ng_auto_smooth.interface.items_tree if s.item_type == 'SOCKET' and s.in_out == 'INPUT']
_m[_gi[1]] = 0.5236  # Angle
ob_empty.location = (0.008319, -0.006282, -1.748)
ob_empty.rotation_euler = (1.571, -0.0, -0.0)
ob_empty.lock_rotations_4d = False
ob_empty.empty_display_type = 'ARROWS'
ob_empty.empty_image_offset = (0.0, 0.0)
ob_empty.color = (0.0, 0.0, 0.0, 0.0)
ob_empty.lineart.crease_threshold = 0.0
ob_cylinder.parent = ob_empty
ob_cylinder.matrix_parent_inverse = Matrix(((1.0, 0.0, 0.0, -0.008319), (-0.0, -4.371e-08, 1.0, 1.748), (0.0, -1.0, -4.371e-08, -0.006282), (-0.0, 0.0, -0.0, 1.0)))
ob_cylinder.location = (0.0, 0.0, 0.3559)
ob_cylinder.scale = (0.384, 0.384, 1.308)
ob_lamp_001.parent = ob_empty
ob_lamp_001.matrix_parent_inverse = Matrix(((1.0, -2.246e-19, 1.458e-12, -0.008319), (0.0, -4.371e-08, 1.0, 1.748), (0.0, -1.0, -4.385e-08, -0.006282), (0.0, 0.0, 0.0, 1.0)))
ob_lamp_001.location = (0.004833, -0.00657, -1.222)
ob_lamp_001.rotation_euler = (-3.142, -1.51e-07, -3.142)
ob_lamp_001.lock_rotations_4d = False
ob_lamp_001.empty_display_type = 'ARROWS'
ob_lamp_001.color = (0.0, 0.0, 0.0, 0.0)
ob_lamp_001.lineart.crease_threshold = 0.0
ob_mball.parent = ob_lavalampcase
ob_mball.matrix_parent_inverse = Matrix(((2.37e-07, -6.553e-21, 3.139, -1.003), (-9.463e-07, 3.139, -4.21e-10, 6.701e-11), (-3.139, -9.463e-07, 2.37e-07, -7.574e-08), (0.0, -0.0, -0.0, 1.0)))
ob_mball.location = (-0.2803, -0.04369, -0.5405)
ob_mball.rotation_euler = (1.571, 0.0, 0.0)
ob_mball.scale = (0.3996, 0.4178, 0.3999)
ob_mball.lock_rotations_4d = False
ob_mball.empty_display_type = 'ARROWS'
ob_mball.empty_image_offset = (0.0, 0.0)
ob_mball.color = (0.0, 0.0, 0.0, 0.0)
ob_mball.lineart.crease_threshold = 0.0
ob_mball_001.parent = ob_lavalampcase
ob_mball_001.matrix_parent_inverse = Matrix(((2.37e-07, -6.553e-21, 3.139, -1.003), (-9.463e-07, 3.139, -4.21e-10, 6.701e-11), (-3.139, -9.463e-07, 2.37e-07, -7.574e-08), (0.0, -0.0, -0.0, 1.0)))
ob_mball_001.location = (-0.08577, -0.05405, -0.2952)
ob_mball_001.rotation_euler = (1.571, 0.0, 0.0)
ob_mball_001.scale = (0.3331, 0.3331, 0.3331)
ob_mball_001.lock_rotations_4d = False
ob_mball_001.empty_display_type = 'ARROWS'
ob_mball_001.empty_image_offset = (0.0, 0.0)
ob_mball_001.color = (0.0, 0.0, 0.0, 0.0)
ob_mball_001.lineart.crease_threshold = 0.0
ob_mball_003.parent = ob_lavalampcase
ob_mball_003.matrix_parent_inverse = Matrix(((2.37e-07, -6.553e-21, 3.139, -1.003), (-9.463e-07, 3.139, -4.21e-10, 6.701e-11), (-3.139, -9.463e-07, 2.37e-07, -7.574e-08), (0.0, -0.0, -0.0, 1.0)))
ob_mball_003.location = (-0.08362, -0.05405, 0.8715)
ob_mball_003.rotation_euler = (1.571, 0.0, 0.0)
ob_mball_003.scale = (0.3331, 0.3331, 0.3331)
ob_mball_003.lock_rotations_4d = False
ob_mball_003.empty_display_type = 'ARROWS'
ob_mball_003.empty_image_offset = (0.0, 0.0)
ob_mball_003.color = (0.0, 0.0, 0.0, 0.0)
ob_mball_003.lineart.crease_threshold = 0.0
ob_mball_002.parent = ob_lavalampcase
ob_mball_002.matrix_parent_inverse = Matrix(((2.37e-07, -6.553e-21, 3.139, -1.003), (-9.463e-07, 3.139, -4.21e-10, 6.701e-11), (-3.139, -9.463e-07, 2.37e-07, -7.574e-08), (0.0, -0.0, -0.0, 1.0)))
ob_mball_002.location = (-0.4055, 0.1409, 0.05306)
ob_mball_002.rotation_euler = (1.571, -0.0, -0.0)
ob_mball_002.scale = (0.3331, 0.3331, 0.3331)
ob_mball_002.lock_rotations_4d = False
ob_mball_002.empty_display_type = 'ARROWS'
ob_mball_002.empty_image_offset = (0.0, 0.0)
ob_mball_002.color = (0.0, 0.0, 0.0, 0.0)
ob_mball_002.lineart.crease_threshold = 0.0
ob_mball_004.parent = ob_lavalampcase
ob_mball_004.matrix_parent_inverse = Matrix(((2.37e-07, -6.553e-21, 3.139, -1.003), (-9.463e-07, 3.139, -4.21e-10, 6.701e-11), (-3.139, -9.463e-07, 2.37e-07, -7.574e-08), (0.0, -0.0, -0.0, 1.0)))
ob_mball_004.location = (-0.2789, -0.04652, -0.6542)
ob_mball_004.rotation_euler = (1.571, 0.0, 0.0)
ob_mball_004.scale = (0.3326, 0.324, 0.3273)
ob_mball_004.lock_rotations_4d = False
ob_mball_004.empty_display_type = 'ARROWS'
ob_mball_004.empty_image_offset = (0.0, 0.0)
ob_mball_004.color = (0.0, 0.0, 0.0, 0.0)
ob_mball_004.lineart.crease_threshold = 0.0
ob_lamp_006.location = (0.02464, -1.202, -0.3336)
ob_lamp_006.rotation_euler = (1.571, -0.0, -0.0)
ob_lamp_006.lock_rotations_4d = False
ob_lamp_006.empty_display_type = 'ARROWS'
ob_lamp_006.color = (0.0, 0.0, 0.0, 0.0)
ob_lamp_006.lineart.crease_threshold = 0.0
ob_plane_004.location = (0.0627, 2.222, 0.04858)
ob_plane_004.rotation_euler = (1.571, -3.423e-08, -3.423e-08)
ob_plane_004.scale = (5.071, 5.071, 5.071)
ob_plane_004.lock_rotations_4d = False
ob_plane_004.empty_display_type = 'ARROWS'
ob_plane_004.color = (0.0, 0.0, 0.0, 0.0)
ob_plane_004.lineart.crease_threshold = 0.0
ob_camera.location = (0.02391, -8.73, -0.002206)
ob_camera.rotation_euler = (1.571, -0.0, -0.0)
ob_camera.lock_rotations_4d = False
ob_camera.empty_display_type = 'ARROWS'
ob_camera.color = (0.0, 0.0, 0.0, 0.0)
ob_camera.lineart.crease_threshold = 0.0
ob_lamp_002.location = (3.665, -3.408, 2.369)
ob_lamp_002.lock_rotations_4d = False
ob_lamp_002.empty_display_type = 'ARROWS'
ob_lamp_002.color = (0.0, 0.0, 0.0, 0.0)
ob_lamp_002.lineart.crease_threshold = 0.0
ob_lamp_003.location = (-3.66, -3.408, 2.369)
ob_lamp_003.lock_rotations_4d = False
ob_lamp_003.empty_display_type = 'ARROWS'
ob_lamp_003.color = (0.0, 0.0, 0.0, 0.0)
ob_lamp_003.lineart.crease_threshold = 0.0
ob_lamp_004.location = (1.22, 4.723, 6.935)
ob_lamp_004.lock_rotations_4d = False
ob_lamp_004.empty_display_type = 'ARROWS'
ob_lamp_004.color = (0.0, 0.0, 0.0, 0.0)
ob_lamp_004.lineart.crease_threshold = 0.0
ob_lamp_005.location = (1.882, -7.356, 5.418)
ob_lamp_005.rotation_euler = (1.121, -3.076e-08, 0.2371)
ob_lamp_005.lock_rotations_4d = False
ob_lamp_005.empty_display_type = 'ARROWS'
ob_lamp_005.color = (0.0, 0.0, 0.0, 0.0)
ob_lamp_005.lineart.crease_threshold = 0.0
ob_lattice_001.location = (2.13, 2.794, -0.7314)
ob_lattice_001.rotation_euler = (-1.012, 2.903e-08, -1.609e-08)
ob_lattice_001.scale = (1.466, 1.466, 2.029)
ob_lattice_001.lock_rotations_4d = False
ob_lattice_001.empty_display_type = 'ARROWS'
ob_lattice_001.color = (0.0, 0.0, 0.0, 0.0)
ob_lattice_001.display_type = 'WIRE'
ob_lattice_001.lineart.crease_threshold = 0.0
ob_lattice.location = (-1.988, 1.488, 0.1854)
ob_lattice.rotation_euler = (1.396, -3.371e-08, -2.828e-08)
ob_lattice.scale = (1.466, 1.466, 2.029)
ob_lattice.lock_rotations_4d = False
ob_lattice.empty_display_type = 'ARROWS'
ob_lattice.color = (0.0, 0.0, 0.0, 0.0)
ob_lattice.display_type = 'WIRE'
ob_lattice.lineart.crease_threshold = 0.0
ob_mesh_001.parent = ob_lattice_001
ob_mesh_001.matrix_parent_inverse = Matrix(((0.211, 0.0, 3.445e-11, 0.025), (0.0, 0.211, 1.056e-09, -0.1163), (0.0, 0.0, 0.1525, -1.14), (0.0, 0.0, 0.0, 1.0)))
ob_mesh_001.location = (-0.7373, 1.054, 3.918)
ob_mesh_001.rotation_euler = (2.614, -1.723e-08, -6.38e-08)
ob_mesh_001.lock_rotations_4d = False
ob_mesh_001.empty_display_type = 'ARROWS'
ob_mesh_001.color = (0.0, 0.0, 0.0, 0.0)
ob_mesh_001.lineart.crease_threshold = 0.0
_m = ob_mesh_001.modifiers.new('Subdivision', 'SUBSURF')
_m = ob_mesh_001.modifiers.new('Lattice', 'LATTICE')
_m.object = ob_lattice_001
ob_geoface.parent = ob_lattice
ob_geoface.matrix_parent_inverse = Matrix(((0.211, 0.0, 3.445e-11, 0.025), (0.0, 0.211, 1.056e-09, -0.1163), (0.0, 0.0, 0.1525, -1.14), (0.0, 0.0, 0.0, 1.0)))
ob_geoface.location = (-0.4061, 1.173, 6.199)
ob_geoface.rotation_euler = (-0.0262, 8.967e-10, -1.175e-11)
ob_geoface.lock_rotations_4d = False
ob_geoface.empty_display_type = 'ARROWS'
ob_geoface.color = (0.0, 0.0, 0.0, 0.0)
ob_geoface.lineart.crease_threshold = 0.0
_m = ob_geoface.modifiers.new('Subdivision', 'SUBSURF')
_m = ob_geoface.modifiers.new('Lattice', 'LATTICE')
_m.object = ob_lattice

# ---- collection membership
scene.collection.objects.link(ob_cylinder_001)
scene.collection.objects.link(ob_material_preview_dummy)
col_lavalamp.objects.link(ob_lamp)
col_lavalamp.objects.link(ob_lavalampcase)
col_lavalamp.objects.link(ob_plane_005)
col_lavalamp.objects.link(ob_empty)
col_lavalamp.objects.link(ob_cylinder)
col_lavalamp.objects.link(ob_lamp_001)
col_lavalamp.objects.link(ob_mball)
col_lavalamp.objects.link(ob_mball_001)
col_lavalamp.objects.link(ob_mball_003)
col_lavalamp.objects.link(ob_mball_002)
col_lavalamp.objects.link(ob_mball_004)
col_collection_2.objects.link(ob_lamp_006)
col_collection_2.objects.link(ob_plane_004)
col_collection_6.objects.link(ob_camera)
col_collection_6.objects.link(ob_lamp_002)
col_collection_6.objects.link(ob_lamp_003)
col_collection_6.objects.link(ob_lamp_004)
col_collection_6.objects.link(ob_lamp_005)
col_collection_11.objects.link(ob_lattice_001)
col_collection_11.objects.link(ob_lattice)
col_collection_11.objects.link(ob_mesh_001)
col_collection_11.objects.link(ob_geoface)

# ---- scene / render settings (as saved in the file)
scene.camera = ob_camera
scene.frame_start = 1; scene.frame_end = 50; scene.frame_set(32)
scene.render.engine = 'CYCLES'
scene.render.image_settings.file_format = 'FFMPEG'
scene.render.image_settings.compression = 90
scene.render.fps = 25
scene.render.dither_intensity = 0.0
scene.render.motion_blur_shutter = 1.0
scene.render.use_compositing = False
scene.render.use_sequencer = False
scene.render.use_file_extension = False
scene.render.bake_bias = 0.0
scene.render.use_stamp_time = False
scene.render.use_stamp_date = False
scene.render.use_stamp_frame = False
scene.render.use_stamp_camera = False
scene.render.use_stamp_scene = False
scene.render.use_stamp_filename = False
scene.render.use_stamp_render_time = False
scene.render.stamp_font_size = 0
scene.cycles.samples = 300
scene.cycles.sampling_pattern = 'TABULATED_SOBOL'
scene.cycles.light_sampling_threshold = 0.0
scene.cycles.use_light_tree = False
scene.cycles.blur_glossy = 0.0
scene.cycles.use_guiding = True
scene.cycles.volume_bounces = 1
scene.cycles.pixel_filter_type = 'GAUSSIAN'
scene.cycles.sample_clamp_indirect = 0.0
scene.view_settings.view_transform = 'Raw'
bpy.context.view_layer.update()

